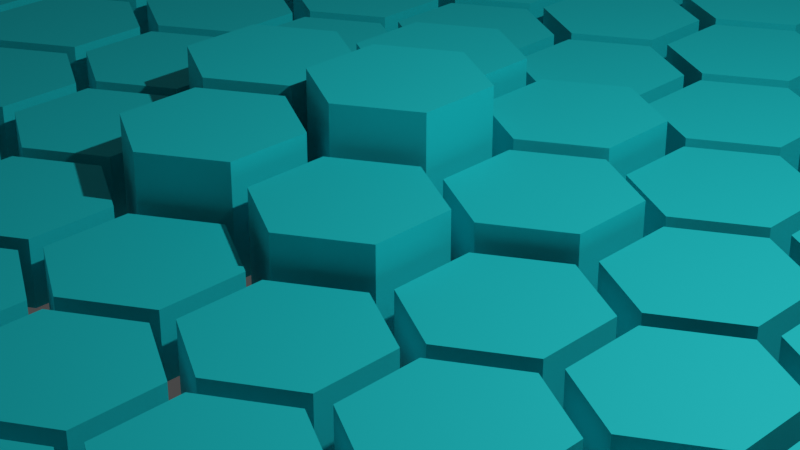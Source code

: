 # Source: NewTask.blend  (saved by Blender 3.0.42; exported with 4.5.12 LTS)
import bpy
from mathutils import Matrix  # noqa: F401  (used for matrix-valued properties, if any)

bpy.ops.wm.read_factory_settings(use_empty=True)
scene = bpy.context.scene
scene.name = 'Scene'

# ---- collections
col_collection = bpy.data.collections.new('Collection'); scene.collection.children.link(col_collection)

# ---- materials (node trees are filled in below, after node groups)
mat_material_003 = bpy.data.materials.new('Material.003')
mat_material_003.use_transparent_shadow = False

# ---- node groups
ng_auto_smooth = bpy.data.node_groups.new('Auto Smooth', 'GeometryNodeTree')
_s = ng_auto_smooth.interface.new_socket(name='Geometry', in_out='OUTPUT', socket_type='NodeSocketGeometry')
_s = ng_auto_smooth.interface.new_socket(name='Geometry', in_out='INPUT', socket_type='NodeSocketGeometry')
_s = ng_auto_smooth.interface.new_socket(name='Angle', in_out='INPUT', socket_type='NodeSocketFloat')
_s.subtype = 'ANGLE'
_s.min_value = 0.0
_s.max_value = 3.142
ng_auto_smooth.is_modifier = True
_N = ng_auto_smooth.nodes; _L = ng_auto_smooth.links
n0 = _N.new('NodeGroupOutput'); n0.name = 'Group Output'; n0.location = (480, -100)
n1 = _N.new('NodeGroupInput'); n1.name = 'Group Input'; n1.location = (-420, -300)
n2 = _N.new('NodeGroupInput'); n2.name = 'Group Input.001'; n2.location = (-60, -100)
n3 = _N.new('GeometryNodeSetShadeSmooth'); n3.name = 'Set Shade Smooth'; n3.location = (120, -100)
n3.domain = 'EDGE'
n4 = _N.new('GeometryNodeSetShadeSmooth'); n4.name = 'Set Shade Smooth.001'; n4.location = (300, -100)
n5 = _N.new('GeometryNodeInputMeshEdgeAngle'); n5.name = 'Edge Angle'; n5.location = (-420, -220)
n6 = _N.new('GeometryNodeInputEdgeSmooth'); n6.name = 'Is Edge Smooth'; n6.location = (-60, -160)
n7 = _N.new('GeometryNodeInputShadeSmooth'); n7.name = 'Is Face Smooth'; n7.location = (-240, -340)
n8 = _N.new('FunctionNodeBooleanMath'); n8.name = 'Boolean Math'; n8.location = (-60, -220)
n9 = _N.new('FunctionNodeCompare'); n9.name = 'Compare'; n9.location = (-240, -180)
n9.operation = 'LESS_EQUAL'
_L.new(n5.outputs[0], n9.inputs[0])
_L.new(n4.outputs[0], n0.inputs[0])
_L.new(n1.outputs[1], n9.inputs[1])
_L.new(n9.outputs[0], n8.inputs[0])
_L.new(n7.outputs[0], n8.inputs[1])
_L.new(n2.outputs[0], n3.inputs[0])
_L.new(n6.outputs[0], n3.inputs[1])
_L.new(n3.outputs[0], n4.inputs[0])
_L.new(n8.outputs[0], n3.inputs[2])
n0.is_active_output = True

# ---- material node trees
mat_material_003.use_nodes = True; mat_material_003.node_tree.nodes.clear()
_N = mat_material_003.node_tree.nodes; _L = mat_material_003.node_tree.links
n0 = _N.new('ShaderNodeBsdfPrincipled'); n0.name = 'Principled BSDF'; n0.location = (10, 300)
n0.distribution = 'GGX'
n0.subsurface_method = 'RANDOM_WALK_SKIN'
n0.inputs[0].default_value = (0.007689, 0.7326, 0.8, 1.0)
n0.inputs[1].default_value = 0.5362
n0.inputs[2].default_value = 0.7319
n0.inputs[3].default_value = 1.45
n0.inputs[12].default_value = 0.2899
n0.inputs[13].default_value = 0.5725
n0.inputs[27].default_value = (0.0, 0.0, 0.0, 1.0)
n0.inputs[28].default_value = 1.0
n1 = _N.new('ShaderNodeOutputMaterial'); n1.name = 'Material Output'; n1.location = (300, 300)
_L.new(n0.outputs[0], n1.inputs[0])
n1.is_active_output = True

# ---- world
world_world = bpy.data.worlds.new('World'); scene.world = world_world
world_world.use_nodes = True; world_world.node_tree.nodes.clear()
_N = world_world.node_tree.nodes; _L = world_world.node_tree.links
n0 = _N.new('ShaderNodeOutputWorld'); n0.name = 'World Output'; n0.location = (300, 300)
n1 = _N.new('ShaderNodeBackground'); n1.name = 'Background'; n1.location = (10, 300)
n1.inputs[0].default_value = (0.05088, 0.05088, 0.05088, 1.0)
_L.new(n1.outputs[0], n0.inputs[0])
n0.is_active_output = True
world_world.color = (0.05088, 0.05088, 0.05088)
world_world.use_sun_shadow = False
world_world.sun_shadow_jitter_overblur = 0.0

# ---- cameras
cam_camera = bpy.data.cameras.new('Camera')
cam_camera.clip_end = 100.0
cam_camera.lens = 76.39
cam_camera.ortho_scale = 7.314

# ---- lights
light_light = bpy.data.lights.new('Light', 'POINT')
light_light.transmission_factor = 0.0
light_light.energy = 1000.0
light_light.shadow_soft_size = 0.1
light_light.shadow_maximum_resolution = 0.006
light_light.use_absolute_resolution = True

# ---- meshes
me_hex_grid_006 = bpy.data.meshes.new('Hex.Grid.006')
me_hex_grid_006.from_pydata([(-4.873, 0.3986, 0.0), (-5.393, 0.06606, 0.0), (-5.365, -0.5508, 0.0), (-4.817, -0.8352, 0.0), (-4.297, -0.5027, 0.0), (-4.324, 0.1142, 0.0), (-4.314, 1.475, 0.0), (-4.835, 1.142, 0.0), (-4.807, 0.5254, 0.0), (-4.259, 0.241, 0.0), (-3.738, 0.5736, 0.0), (-3.766, 1.19, 0.0), (-3.756, 2.551, 0.0), (-4.276, 2.219, 0.0), (-4.248, 1.602, 0.0), (-3.7, 1.317, 0.0), (-3.18, 1.65, 0.0), (-3.208, 2.267, 0.0), (-3.198, 3.627, 0.0), (-3.718, 3.295, 0.0), (-3.69, 2.678, 0.0), (-3.142, 2.393, 0.0), (-2.622, 2.726, 0.0), (-2.649, 3.343, 0.0), (-2.639, 4.703, 0.0), (-3.16, 4.371, 0.0), (-3.132, 3.754, 0.0), (-2.584, 3.47, 0.0), (-2.063, 3.802, 0.0), (-2.091, 4.419, 0.0), (-4.22, -0.6231, 0.0), (-4.74, -0.9556, 0.0), (-4.712, -1.572, 0.0), (-4.164, -1.857, 0.0), (-3.644, -1.524, 0.0), (-3.672, -0.9074, 0.0), (-3.661, 0.4531, 0.0), (-4.182, 0.1206, 0.0), (-4.154, -0.4962, 0.0), (-3.606, -0.7806, 0.0), (-3.085, -0.4481, 0.0), (-3.113, 0.1688, 0.0), (-3.103, 1.529, 0.0), (-3.623, 1.197, 0.0), (-3.596, 0.58, 0.0), (-3.047, 0.2956, 0.0), (-2.527, 0.6281, 0.0), (-2.555, 1.245, 0.0), (-2.545, 2.606, 0.0), (-3.065, 2.273, 0.0), (-3.037, 1.656, 0.0), (-2.489, 1.372, 0.0), (-1.969, 1.704, 0.0), (-1.997, 2.321, 0.0), (-1.986, 3.682, 0.0), (-2.507, 3.349, 0.0), (-2.479, 2.732, 0.0), (-1.931, 2.448, 0.0), (-1.41, 2.781, 0.0), (-1.438, 3.397, 0.0), (-1.428, 4.758, 0.0), (-1.948, 4.426, 0.0), (-1.921, 3.809, 0.0), (-1.372, 3.524, 0.0), (-0.8521, 3.857, 0.0), (-0.8799, 4.474, 0.0), (-3.567, -1.645, 0.0), (-4.087, -1.977, 0.0), (-4.059, -2.594, 0.0), (-3.511, -2.878, 0.0), (-2.991, -2.546, 0.0), (-3.019, -1.929, 0.0), (-3.009, -0.5685, 0.0), (-3.529, -0.901, 0.0), (-3.501, -1.518, 0.0), (-2.953, -1.802, 0.0), (-2.433, -1.47, 0.0), (-2.46, -0.8529, 0.0), (-2.45, 0.5077, 0.0), (-2.971, 0.1752, 0.0), (-2.943, -0.4417, 0.0), (-2.395, -0.726, 0.0), (-1.874, -0.3935, 0.0), (-1.902, 0.2234, 0.0), (-1.892, 1.584, 0.0), (-2.412, 1.251, 0.0), (-2.384, 0.6346, 0.0), (-1.836, 0.3502, 0.0), (-1.316, 0.6827, 0.0), (-1.344, 1.3, 0.0), (-1.334, 2.66, 0.0), (-1.854, 2.328, 0.0), (-1.826, 1.711, 0.0), (-1.278, 1.426, 0.0), (-0.7576, 1.759, 0.0), (-0.7854, 2.376, 0.0), (-0.7752, 3.736, 0.0), (-1.296, 3.404, 0.0), (-1.268, 2.787, 0.0), (-0.7196, 2.503, 0.0), (-0.1993, 2.835, 0.0), (-0.2271, 3.452, 0.0), (-0.2169, 4.813, 0.0), (-0.7372, 4.48, 0.0), (-0.7094, 3.863, 0.0), (-0.1613, 3.579, 0.0), (0.3591, 3.911, 0.0), (0.3313, 4.528, 0.0), (-2.914, -2.666, 0.0), (-3.434, -2.999, 0.0), (-3.407, -3.616, 0.0), (-2.858, -3.9, 0.0), (-2.338, -3.568, 0.0), (-2.366, -2.951, 0.0), (-2.356, -1.59, 0.0), (-2.876, -1.923, 0.0), (-2.848, -2.54, 0.0), (-2.3, -2.824, 0.0), (-1.78, -2.491, 0.0), (-1.808, -1.875, 0.0), (-1.797, -0.5139, 0.0), (-2.318, -0.8464, 0.0), (-2.29, -1.463, 0.0), (-1.742, -1.748, 0.0), (-1.221, -1.415, 0.0), (-1.249, -0.7983, 0.0), (-1.239, 0.5623, 0.0), (-1.759, 0.2298, 0.0), (-1.732, -0.3871, 0.0), (-1.183, -0.6715, 0.0), (-0.6631, -0.3389, 0.0), (-0.6909, 0.2779, 0.0), (-0.6807, 1.639, 0.0), (-1.201, 1.306, 0.0), (-1.173, 0.6891, 0.0), (-0.6251, 0.4048, 0.0), (-0.1047, 0.7373, 0.0), (-0.1325, 1.354, 0.0), (-0.1223, 2.715, 0.0), (-0.6427, 2.382, 0.0), (-0.6149, 1.765, 0.0), (-0.06673, 1.481, 0.0), (0.4536, 1.814, 0.0), (0.4258, 2.43, 0.0), (0.436, 3.791, 0.0), (-0.08432, 3.458, 0.0), (-0.05652, 2.842, 0.0), (0.4916, 2.557, 0.0), (1.012, 2.89, 0.0), (0.9841, 3.507, 0.0), (0.9944, 4.867, 0.0), (0.474, 4.535, 0.0), (0.5018, 3.918, 0.0), (1.05, 3.633, 0.0), (1.57, 3.966, 0.0), (1.542, 4.583, 0.0), (-2.261, -3.688, 0.0), (-2.781, -4.021, 0.0), (-2.754, -4.637, 0.0), (-2.206, -4.922, 0.0), (-1.685, -4.589, 0.0), (-1.713, -3.972, 0.0), (-1.703, -2.612, 0.0), (-2.223, -2.944, 0.0), (-2.195, -3.561, 0.0), (-1.647, -3.846, 0.0), (-1.127, -3.513, 0.0), (-1.155, -2.896, 0.0), (-1.144, -1.536, 0.0), (-1.665, -1.868, 0.0), (-1.637, -2.485, 0.0), (-1.089, -2.769, 0.0), (-0.5686, -2.437, 0.0), (-0.5963, -1.82, 0.0), (-0.5861, -0.4594, 0.0), (-1.106, -0.7919, 0.0), (-1.079, -1.409, 0.0), (-0.5305, -1.693, 0.0), (-0.01021, -1.361, 0.0), (-0.03801, -0.7437, 0.0), (-0.0278, 0.6169, 0.0), (-0.5481, 0.2844, 0.0), (-0.5203, -0.3325, 0.0), (0.0278, -0.6169, 0.0), (0.5481, -0.2844, 0.0), (0.5203, 0.3325, 0.0), (0.5305, 1.693, 0.0), (0.01021, 1.361, 0.0), (0.03801, 0.7437, 0.0), (0.5861, 0.4594, 0.0), (1.106, 0.7919, 0.0), (1.079, 1.409, 0.0), (1.089, 2.769, 0.0), (0.5686, 2.437, 0.0), (0.5963, 1.82, 0.0), (1.144, 1.536, 0.0), (1.665, 1.868, 0.0), (1.637, 2.485, 0.0), (1.647, 3.846, 0.0), (1.127, 3.513, 0.0), (1.155, 2.896, 0.0), (1.703, 2.612, 0.0), (2.223, 2.944, 0.0), (2.195, 3.561, 0.0), (2.206, 4.922, 0.0), (1.685, 4.589, 0.0), (1.713, 3.972, 0.0), (2.261, 3.688, 0.0), (2.781, 4.021, 0.0), (2.754, 4.637, 0.0), (-1.05, -3.633, 0.0), (-1.57, -3.966, 0.0), (-1.542, -4.583, 0.0), (-0.9944, -4.867, 0.0), (-0.474, -4.535, 0.0), (-0.5018, -3.918, 0.0), (-0.4916, -2.557, 0.0), (-1.012, -2.89, 0.0), (-0.9841, -3.507, 0.0), (-0.436, -3.791, 0.0), (0.08432, -3.458, 0.0), (0.05652, -2.842, 0.0), (0.06673, -1.481, 0.0), (-0.4536, -1.814, 0.0), (-0.4258, -2.43, 0.0), (0.1223, -2.715, 0.0), (0.6427, -2.382, 0.0), (0.6149, -1.765, 0.0), (0.6251, -0.4048, 0.0), (0.1047, -0.7373, 0.0), (0.1325, -1.354, 0.0), (0.6807, -1.639, 0.0), (1.201, -1.306, 0.0), (1.173, -0.6891, 0.0), (1.183, 0.6715, 0.0), (0.6631, 0.3389, 0.0), (0.6909, -0.2779, 0.0), (1.239, -0.5623, 0.0), (1.759, -0.2298, 0.0), (1.732, 0.3871, 0.0), (1.742, 1.748, 0.0), (1.221, 1.415, 0.0), (1.249, 0.7983, 0.0), (1.797, 0.5139, 0.0), (2.318, 0.8464, 0.0), (2.29, 1.463, 0.0), (2.3, 2.824, 0.0), (1.78, 2.491, 0.0), (1.808, 1.875, 0.0), (2.356, 1.59, 0.0), (2.876, 1.923, 0.0), (2.848, 2.54, 0.0), (2.858, 3.9, 0.0), (2.338, 3.568, 0.0), (2.366, 2.951, 0.0), (2.914, 2.666, 0.0), (3.434, 2.999, 0.0), (3.407, 3.616, 0.0), (0.1613, -3.579, 0.0), (-0.3591, -3.911, 0.0), (-0.3313, -4.528, 0.0), (0.2169, -4.813, 0.0), (0.7372, -4.48, 0.0), (0.7094, -3.863, 0.0), (0.7196, -2.503, 0.0), (0.1993, -2.835, 0.0), (0.2271, -3.452, 0.0), (0.7752, -3.736, 0.0), (1.296, -3.404, 0.0), (1.268, -2.787, 0.0), (1.278, -1.426, 0.0), (0.7576, -1.759, 0.0), (0.7854, -2.376, 0.0), (1.334, -2.66, 0.0), (1.854, -2.328, 0.0), (1.826, -1.711, 0.0), (1.836, -0.3502, 0.0), (1.316, -0.6827, 0.0), (1.344, -1.3, 0.0), (1.892, -1.584, 0.0), (2.412, -1.251, 0.0), (2.384, -0.6346, 0.0), (2.395, 0.726, 0.0), (1.874, 0.3935, 0.0), (1.902, -0.2234, 0.0), (2.45, -0.5077, 0.0), (2.971, -0.1752, 0.0), (2.943, 0.4417, 0.0), (2.953, 1.802, 0.0), (2.433, 1.47, 0.0), (2.46, 0.8529, 0.0), (3.009, 0.5685, 0.0), (3.529, 0.901, 0.0), (3.501, 1.518, 0.0), (3.511, 2.878, 0.0), (2.991, 2.546, 0.0), (3.019, 1.929, 0.0), (3.567, 1.645, 0.0), (4.087, 1.977, 0.0), (4.059, 2.594, 0.0), (1.372, -3.524, 0.0), (0.8521, -3.857, 0.0), (0.8799, -4.474, 0.0), (1.428, -4.758, 0.0), (1.948, -4.426, 0.0), (1.921, -3.809, 0.0), (1.931, -2.448, 0.0), (1.41, -2.781, 0.0), (1.438, -3.397, 0.0), (1.986, -3.682, 0.0), (2.507, -3.349, 0.0), (2.479, -2.732, 0.0), (2.489, -1.372, 0.0), (1.969, -1.704, 0.0), (1.997, -2.321, 0.0), (2.545, -2.606, 0.0), (3.065, -2.273, 0.0), (3.037, -1.656, 0.0), (3.047, -0.2956, 0.0), (2.527, -0.6281, 0.0), (2.555, -1.245, 0.0), (3.103, -1.529, 0.0), (3.623, -1.197, 0.0), (3.596, -0.58, 0.0), (3.606, 0.7806, 0.0), (3.085, 0.4481, 0.0), (3.113, -0.1688, 0.0), (3.661, -0.4531, 0.0), (4.182, -0.1206, 0.0), (4.154, 0.4962, 0.0), (4.164, 1.857, 0.0), (3.644, 1.524, 0.0), (3.672, 0.9074, 0.0), (4.22, 0.6231, 0.0), (4.74, 0.9556, 0.0), (4.712, 1.572, 0.0), (2.584, -3.47, 0.0), (2.063, -3.802, 0.0), (2.091, -4.419, 0.0), (2.639, -4.703, 0.0), (3.16, -4.371, 0.0), (3.132, -3.754, 0.0), (3.142, -2.393, 0.0), (2.622, -2.726, 0.0), (2.649, -3.343, 0.0), (3.198, -3.627, 0.0), (3.718, -3.295, 0.0), (3.69, -2.678, 0.0), (3.7, -1.317, 0.0), (3.18, -1.65, 0.0), (3.208, -2.267, 0.0), (3.756, -2.551, 0.0), (4.276, -2.219, 0.0), (4.248, -1.602, 0.0), (4.259, -0.241, 0.0), (3.738, -0.5736, 0.0), (3.766, -1.19, 0.0), (4.314, -1.475, 0.0), (4.835, -1.142, 0.0), (4.807, -0.5254, 0.0), (4.817, 0.8352, 0.0), (4.297, 0.5027, 0.0), (4.324, -0.1142, 0.0), (4.873, -0.3986, 0.0), (5.393, -0.06606, 0.0), (5.365, 0.5508, 0.0), (-4.873, 0.3986, 0.4616), (-5.393, 0.06606, 0.4616), (-5.365, -0.5508, 0.4616), (-4.817, -0.8352, 0.4616), (-4.297, -0.5027, 0.4616), (-4.324, 0.1142, 0.4616), (-4.314, 1.475, 0.4617), (-4.835, 1.142, 0.4617), (-4.807, 0.5254, 0.4617), (-4.259, 0.241, 0.4617), (-3.738, 0.5736, 0.4617), (-3.766, 1.19, 0.4617), (-3.756, 2.551, 0.4617), (-4.276, 2.219, 0.4617), (-4.248, 1.602, 0.4617), (-3.7, 1.317, 0.4617), (-3.18, 1.65, 0.4617), (-3.208, 2.267, 0.4617), (-3.198, 3.627, 0.4618), (-3.718, 3.295, 0.4618), (-3.69, 2.678, 0.4618), (-3.142, 2.393, 0.4618), (-2.622, 2.726, 0.4618), (-2.649, 3.343, 0.4618), (-2.639, 4.703, 0.4618), (-3.16, 4.371, 0.4618), (-3.132, 3.754, 0.4618), (-2.584, 3.47, 0.4618), (-2.063, 3.802, 0.4618), (-2.091, 4.419, 0.4618), (-4.22, -0.6231, 0.4616), (-4.74, -0.9556, 0.4616), (-4.712, -1.572, 0.4616), (-4.164, -1.857, 0.4616), (-3.644, -1.524, 0.4616), (-3.672, -0.9074, 0.4616), (-3.661, 0.4531, 0.4617), (-4.182, 0.1206, 0.4617), (-4.154, -0.4962, 0.4617), (-3.606, -0.7806, 0.4617), (-3.085, -0.4481, 0.4617), (-3.113, 0.1688, 0.4617), (-3.103, 1.529, 0.4618), (-3.623, 1.197, 0.4618), (-3.596, 0.58, 0.4618), (-3.047, 0.2956, 0.4618), (-2.527, 0.6281, 0.4618), (-2.555, 1.245, 0.4618), (-2.545, 2.606, 0.4618), (-3.065, 2.273, 0.4618), (-3.037, 1.656, 0.4618), (-2.489, 1.372, 0.4618), (-1.969, 1.704, 0.4618), (-1.997, 2.321, 0.4618), (-1.986, 3.682, 0.4619), (-2.507, 3.349, 0.4619), (-2.479, 2.732, 0.4619), (-1.931, 2.448, 0.4619), (-1.41, 2.781, 0.4619), (-1.438, 3.397, 0.4619), (-1.428, 4.758, 0.4619), (-1.948, 4.426, 0.4619), (-1.921, 3.809, 0.4619), (-1.372, 3.524, 0.4619), (-0.8521, 3.857, 0.4619), (-0.8799, 4.474, 0.4619), (-3.567, -1.645, 0.4615), (-4.087, -1.977, 0.4615), (-4.059, -2.594, 0.4615), (-3.511, -2.878, 0.4615), (-2.991, -2.546, 0.4615), (-3.019, -1.929, 0.4615), (-3.009, -0.5685, 0.4616), (-3.529, -0.901, 0.4616), (-3.501, -1.518, 0.4616), (-2.953, -1.802, 0.4616), (-2.433, -1.47, 0.4616), (-2.46, -0.8529, 0.4616), (-2.45, 0.5077, 0.4617), (-2.971, 0.1752, 0.4617), (-2.943, -0.4417, 0.4617), (-2.395, -0.726, 0.4617), (-1.874, -0.3935, 0.4617), (-1.902, 0.2234, 0.4617), (-1.892, 1.584, 0.4619), (-2.412, 1.251, 0.4619), (-2.384, 0.6346, 0.4619), (-1.836, 0.3502, 0.4619), (-1.316, 0.6827, 0.4619), (-1.344, 1.3, 0.4619), (-1.334, 2.66, 0.4619), (-1.854, 2.328, 0.4619), (-1.826, 1.711, 0.4619), (-1.278, 1.426, 0.4619), (-0.7576, 1.759, 0.4619), (-0.7854, 2.376, 0.4619), (-0.7752, 3.736, 0.462), (-1.296, 3.404, 0.462), (-1.268, 2.787, 0.462), (-0.7196, 2.503, 0.462), (-0.1993, 2.835, 0.462), (-0.2271, 3.452, 0.462), (-0.2169, 4.813, 0.4619), (-0.7372, 4.48, 0.4619), (-0.7094, 3.863, 0.4619), (-0.1613, 3.579, 0.4619), (0.3591, 3.911, 0.4619), (0.3313, 4.528, 0.4619), (-2.914, -2.666, 0.4613), (-3.434, -2.999, 0.4613), (-3.407, -3.616, 0.4613), (-2.858, -3.9, 0.4613), (-2.338, -3.568, 0.4613), (-2.366, -2.951, 0.4613), (-2.356, -1.59, 0.4615), (-2.876, -1.923, 0.4615), (-2.848, -2.54, 0.4615), (-2.3, -2.824, 0.4615), (-1.78, -2.491, 0.4615), (-1.808, -1.875, 0.4615), (-1.797, -0.5139, 0.4617), (-2.318, -0.8464, 0.4617), (-2.29, -1.463, 0.4617), (-1.742, -1.748, 0.4617), (-1.221, -1.415, 0.4617), (-1.249, -0.7983, 0.4617), (-1.239, 0.5623, 0.8215), (-1.759, 0.2298, 0.8215), (-1.732, -0.3871, 0.8215), (-1.183, -0.6715, 0.8215), (-0.6631, -0.3389, 0.8215), (-0.6909, 0.2779, 0.8215), (-0.6807, 1.639, 0.7193), (-1.201, 1.306, 0.7193), (-1.173, 0.6891, 0.7193), (-0.6251, 0.4048, 0.7193), (-0.1047, 0.7373, 0.7193), (-0.1325, 1.354, 0.7193), (-0.1223, 2.715, 0.462), (-0.6427, 2.382, 0.462), (-0.6149, 1.765, 0.462), (-0.06673, 1.481, 0.462), (0.4536, 1.814, 0.462), (0.4258, 2.43, 0.462), (0.436, 3.791, 0.462), (-0.08432, 3.458, 0.462), (-0.05652, 2.842, 0.462), (0.4916, 2.557, 0.462), (1.012, 2.89, 0.462), (0.9841, 3.507, 0.462), (0.9944, 4.867, 0.4619), (0.474, 4.535, 0.4619), (0.5018, 3.918, 0.4619), (1.05, 3.633, 0.4619), (1.57, 3.966, 0.4619), (1.542, 4.583, 0.4619), (-2.261, -3.688, 0.4612), (-2.781, -4.021, 0.4612), (-2.754, -4.637, 0.4612), (-2.206, -4.922, 0.4612), (-1.685, -4.589, 0.4612), (-1.713, -3.972, 0.4612), (-1.703, -2.612, 0.4613), (-2.223, -2.944, 0.4613), (-2.195, -3.561, 0.4613), (-1.647, -3.846, 0.4613), (-1.127, -3.513, 0.4613), (-1.155, -2.896, 0.4613), (-1.144, -1.536, 0.4615), (-1.665, -1.868, 0.4615), (-1.637, -2.485, 0.4615), (-1.089, -2.769, 0.4615), (-0.5686, -2.437, 0.4615), (-0.5963, -1.82, 0.4615), (-0.5861, -0.4594, 0.806), (-1.106, -0.7919, 0.806), (-1.079, -1.409, 0.806), (-0.5305, -1.693, 0.806), (-0.01021, -1.361, 0.806), (-0.03801, -0.7437, 0.806), (-0.0278, 0.6169, 0.9837), (-0.5481, 0.2844, 0.9837), (-0.5203, -0.3325, 0.9837), (0.0278, -0.6169, 0.9837), (0.5481, -0.2844, 0.9837), (0.5203, 0.3325, 0.9837), (0.5305, 1.693, 0.6015), (0.01021, 1.361, 0.6015), (0.03801, 0.7437, 0.6015), (0.5861, 0.4594, 0.6015), (1.106, 0.7919, 0.6015), (1.079, 1.409, 0.6015), (1.089, 2.769, 0.462), (0.5686, 2.437, 0.462), (0.5963, 1.82, 0.462), (1.144, 1.536, 0.462), (1.665, 1.868, 0.462), (1.637, 2.485, 0.462), (1.647, 3.846, 0.462), (1.127, 3.513, 0.462), (1.155, 2.896, 0.462), (1.703, 2.612, 0.462), (2.223, 2.944, 0.462), (2.195, 3.561, 0.462), (2.206, 4.922, 0.4619), (1.685, 4.589, 0.4619), (1.713, 3.972, 0.4619), (2.261, 3.688, 0.4619), (2.781, 4.021, 0.4619), (2.754, 4.637, 0.4619), (-1.05, -3.633, 0.4612), (-1.57, -3.966, 0.4612), (-1.542, -4.583, 0.4612), (-0.9944, -4.867, 0.4612), (-0.474, -4.535, 0.4612), (-0.5018, -3.918, 0.4612), (-0.4916, -2.557, 0.4613), (-1.012, -2.89, 0.4613), (-0.9841, -3.507, 0.4613), (-0.436, -3.791, 0.4613), (0.08432, -3.458, 0.4613), (0.05652, -2.842, 0.4613), (0.06673, -1.481, 0.4616), (-0.4536, -1.814, 0.4616), (-0.4258, -2.43, 0.4616), (0.1223, -2.715, 0.4616), (0.6427, -2.382, 0.4616), (0.6149, -1.765, 0.4616), (0.6251, -0.4048, 0.6882), (0.1047, -0.7373, 0.6882), (0.1325, -1.354, 0.6882), (0.6807, -1.639, 0.6882), (1.201, -1.306, 0.6882), (1.173, -0.6891, 0.6882), (1.183, 0.6715, 0.586), (0.6631, 0.3389, 0.586), (0.6909, -0.2779, 0.586), (1.239, -0.5623, 0.586), (1.759, -0.2298, 0.586), (1.732, 0.3871, 0.586), (1.742, 1.748, 0.462), (1.221, 1.415, 0.462), (1.249, 0.7983, 0.462), (1.797, 0.5139, 0.462), (2.318, 0.8464, 0.462), (2.29, 1.463, 0.462), (2.3, 2.824, 0.462), (1.78, 2.491, 0.462), (1.808, 1.875, 0.462), (2.356, 1.59, 0.462), (2.876, 1.923, 0.462), (2.848, 2.54, 0.462), (2.858, 3.9, 0.462), (2.338, 3.568, 0.462), (2.366, 2.951, 0.462), (2.914, 2.666, 0.462), (3.434, 2.999, 0.462), (3.407, 3.616, 0.462), (0.1613, -3.579, 0.4612), (-0.3591, -3.911, 0.4612), (-0.3313, -4.528, 0.4612), (0.2169, -4.813, 0.4612), (0.7372, -4.48, 0.4612), (0.7094, -3.863, 0.4612), (0.7196, -2.503, 0.4614), (0.1993, -2.835, 0.4614), (0.2271, -3.452, 0.4614), (0.7752, -3.736, 0.4614), (1.296, -3.404, 0.4614), (1.268, -2.787, 0.4614), (1.278, -1.426, 0.4616), (0.7576, -1.759, 0.4616), (0.7854, -2.376, 0.4616), (1.334, -2.66, 0.4616), (1.854, -2.328, 0.4616), (1.826, -1.711, 0.4616), (1.836, -0.3502, 0.4618), (1.316, -0.6827, 0.4618), (1.344, -1.3, 0.4618), (1.892, -1.584, 0.4618), (2.412, -1.251, 0.4618), (2.384, -0.6346, 0.4618), (2.395, 0.726, 0.4619), (1.874, 0.3935, 0.4619), (1.902, -0.2234, 0.4619), (2.45, -0.5077, 0.4619), (2.971, -0.1752, 0.4619), (2.943, 0.4417, 0.4619), (2.953, 1.802, 0.462), (2.433, 1.47, 0.462), (2.46, 0.8529, 0.462), (3.009, 0.5685, 0.462), (3.529, 0.901, 0.462), (3.501, 1.518, 0.462), (3.511, 2.878, 0.462), (2.991, 2.546, 0.462), (3.019, 1.929, 0.462), (3.567, 1.645, 0.462), (4.087, 1.977, 0.462), (4.059, 2.594, 0.462), (1.372, -3.524, 0.4613), (0.8521, -3.857, 0.4613), (0.8799, -4.474, 0.4613), (1.428, -4.758, 0.4613), (1.948, -4.426, 0.4613), (1.921, -3.809, 0.4613), (1.931, -2.448, 0.4614), (1.41, -2.781, 0.4614), (1.438, -3.397, 0.4614), (1.986, -3.682, 0.4614), (2.507, -3.349, 0.4614), (2.479, -2.732, 0.4614), (2.489, -1.372, 0.4616), (1.969, -1.704, 0.4616), (1.997, -2.321, 0.4616), (2.545, -2.606, 0.4616), (3.065, -2.273, 0.4616), (3.037, -1.656, 0.4616), (3.047, -0.2956, 0.4618), (2.527, -0.6281, 0.4618), (2.555, -1.245, 0.4618), (3.103, -1.529, 0.4618), (3.623, -1.197, 0.4618), (3.596, -0.58, 0.4618), (3.606, 0.7806, 0.4619), (3.085, 0.4481, 0.4619), (3.113, -0.1688, 0.4619), (3.661, -0.4531, 0.4619), (4.182, -0.1206, 0.4619), (4.154, 0.4962, 0.4619), (4.164, 1.857, 0.4619), (3.644, 1.524, 0.4619), (3.672, 0.9074, 0.4619), (4.22, 0.6231, 0.4619), (4.74, 0.9556, 0.4619), (4.712, 1.572, 0.4619), (2.584, -3.47, 0.4613), (2.063, -3.802, 0.4613), (2.091, -4.419, 0.4613), (2.639, -4.703, 0.4613), (3.16, -4.371, 0.4613), (3.132, -3.754, 0.4613), (3.142, -2.393, 0.4614), (2.622, -2.726, 0.4614), (2.649, -3.343, 0.4614), (3.198, -3.627, 0.4614), (3.718, -3.295, 0.4614), (3.69, -2.678, 0.4614), (3.7, -1.317, 0.4616), (3.18, -1.65, 0.4616), (3.208, -2.267, 0.4616), (3.756, -2.551, 0.4616), (4.276, -2.219, 0.4616), (4.248, -1.602, 0.4616), (4.259, -0.241, 0.4618), (3.738, -0.5736, 0.4618), (3.766, -1.19, 0.4618), (4.314, -1.475, 0.4618), (4.835, -1.142, 0.4618), (4.807, -0.5254, 0.4618), (4.817, 0.8352, 0.4618), (4.297, 0.5027, 0.4618), (4.324, -0.1142, 0.4618), (4.873, -0.3986, 0.4618), (5.393, -0.06606, 0.4618), (5.365, 0.5508, 0.4618)], [], [(0, 5, 4, 3, 2, 1), (6, 11, 10, 9, 8, 7), (12, 17, 16, 15, 14, 13), (18, 23, 22, 21, 20, 19), (24, 29, 28, 27, 26, 25), (30, 35, 34, 33, 32, 31), (36, 41, 40, 39, 38, 37), (42, 47, 46, 45, 44, 43), (48, 53, 52, 51, 50, 49), (54, 59, 58, 57, 56, 55), (60, 65, 64, 63, 62, 61), (66, 71, 70, 69, 68, 67), (72, 77, 76, 75, 74, 73), (78, 83, 82, 81, 80, 79), (84, 89, 88, 87, 86, 85), (90, 95, 94, 93, 92, 91), (96, 101, 100, 99, 98, 97), (102, 107, 106, 105, 104, 103), (108, 113, 112, 111, 110, 109), (114, 119, 118, 117, 116, 115), (120, 125, 124, 123, 122, 121), (126, 131, 130, 129, 128, 127), (132, 137, 136, 135, 134, 133), (138, 143, 142, 141, 140, 139), (144, 149, 148, 147, 146, 145), (150, 155, 154, 153, 152, 151), (156, 161, 160, 159, 158, 157), (162, 167, 166, 165, 164, 163), (168, 173, 172, 171, 170, 169), (174, 179, 178, 177, 176, 175), (180, 185, 184, 183, 182, 181), (186, 191, 190, 189, 188, 187), (192, 197, 196, 195, 194, 193), (198, 203, 202, 201, 200, 199), (204, 209, 208, 207, 206, 205), (210, 215, 214, 213, 212, 211), (216, 221, 220, 219, 218, 217), (222, 227, 226, 225, 224, 223), (228, 233, 232, 231, 230, 229), (234, 239, 238, 237, 236, 235), (240, 245, 244, 243, 242, 241), (246, 251, 250, 249, 248, 247), (252, 257, 256, 255, 254, 253), (258, 263, 262, 261, 260, 259), (264, 269, 268, 267, 266, 265), (270, 275, 274, 273, 272, 271), (276, 281, 280, 279, 278, 277), (282, 287, 286, 285, 284, 283), (288, 293, 292, 291, 290, 289), (294, 299, 298, 297, 296, 295), (300, 305, 304, 303, 302, 301), (306, 311, 310, 309, 308, 307), (312, 317, 316, 315, 314, 313), (318, 323, 322, 321, 320, 319), (324, 329, 328, 327, 326, 325), (330, 335, 334, 333, 332, 331), (336, 341, 340, 339, 338, 337), (342, 347, 346, 345, 344, 343), (348, 353, 352, 351, 350, 349), (354, 359, 358, 357, 356, 355), (360, 365, 364, 363, 362, 361), (366, 367, 368, 369, 370, 371), (4, 5, 371, 370), (2, 3, 369, 368), (0, 1, 367, 366), (3, 4, 370, 369), (1, 2, 368, 367), (5, 0, 366, 371), (372, 373, 374, 375, 376, 377), (8, 9, 375, 374), (6, 7, 373, 372), (9, 10, 376, 375), (7, 8, 374, 373), (11, 6, 372, 377), (10, 11, 377, 376), (378, 379, 380, 381, 382, 383), (15, 16, 382, 381), (13, 14, 380, 379), (17, 12, 378, 383), (16, 17, 383, 382), (14, 15, 381, 380), (12, 13, 379, 378), (384, 385, 386, 387, 388, 389), (19, 20, 386, 385), (23, 18, 384, 389), (22, 23, 389, 388), (20, 21, 387, 386), (18, 19, 385, 384), (21, 22, 388, 387), (390, 391, 392, 393, 394, 395), (28, 29, 395, 394), (26, 27, 393, 392), (24, 25, 391, 390), (27, 28, 394, 393), (25, 26, 392, 391), (29, 24, 390, 395), (396, 397, 398, 399, 400, 401), (30, 31, 397, 396), (33, 34, 400, 399), (31, 32, 398, 397), (35, 30, 396, 401), (34, 35, 401, 400), (32, 33, 399, 398), (402, 403, 404, 405, 406, 407), (39, 40, 406, 405), (37, 38, 404, 403), (41, 36, 402, 407), (40, 41, 407, 406), (38, 39, 405, 404), (36, 37, 403, 402), (408, 409, 410, 411, 412, 413), (47, 42, 408, 413), (46, 47, 413, 412), (44, 45, 411, 410), (42, 43, 409, 408), (45, 46, 412, 411), (43, 44, 410, 409), (414, 415, 416, 417, 418, 419), (52, 53, 419, 418), (50, 51, 417, 416), (48, 49, 415, 414), (51, 52, 418, 417), (49, 50, 416, 415), (53, 48, 414, 419), (420, 421, 422, 423, 424, 425), (57, 58, 424, 423), (55, 56, 422, 421), (59, 54, 420, 425), (58, 59, 425, 424), (56, 57, 423, 422), (54, 55, 421, 420), (426, 427, 428, 429, 430, 431), (63, 64, 430, 429), (61, 62, 428, 427), (65, 60, 426, 431), (64, 65, 431, 430), (62, 63, 429, 428), (60, 61, 427, 426), (432, 433, 434, 435, 436, 437), (70, 71, 437, 436), (68, 69, 435, 434), (66, 67, 433, 432), (69, 70, 436, 435), (67, 68, 434, 433), (71, 66, 432, 437), (438, 439, 440, 441, 442, 443), (74, 75, 441, 440), (72, 73, 439, 438), (75, 76, 442, 441), (73, 74, 440, 439), (77, 72, 438, 443), (76, 77, 443, 442), (444, 445, 446, 447, 448, 449), (81, 82, 448, 447), (79, 80, 446, 445), (83, 78, 444, 449), (82, 83, 449, 448), (80, 81, 447, 446), (78, 79, 445, 444), (450, 451, 452, 453, 454, 455), (85, 86, 452, 451), (89, 84, 450, 455), (88, 89, 455, 454), (86, 87, 453, 452), (84, 85, 451, 450), (87, 88, 454, 453), (456, 457, 458, 459, 460, 461), (94, 95, 461, 460), (92, 93, 459, 458), (90, 91, 457, 456), (93, 94, 460, 459), (91, 92, 458, 457), (95, 90, 456, 461), (462, 463, 464, 465, 466, 467), (96, 97, 463, 462), (99, 100, 466, 465), (97, 98, 464, 463), (101, 96, 462, 467), (100, 101, 467, 466), (98, 99, 465, 464), (468, 469, 470, 471, 472, 473), (105, 106, 472, 471), (103, 104, 470, 469), (107, 102, 468, 473), (106, 107, 473, 472), (104, 105, 471, 470), (102, 103, 469, 468), (474, 475, 476, 477, 478, 479), (113, 108, 474, 479), (112, 113, 479, 478), (110, 111, 477, 476), (108, 109, 475, 474), (111, 112, 478, 477), (109, 110, 476, 475), (480, 481, 482, 483, 484, 485), (118, 119, 485, 484), (116, 117, 483, 482), (114, 115, 481, 480), (117, 118, 484, 483), (115, 116, 482, 481), (119, 114, 480, 485), (486, 487, 488, 489, 490, 491), (123, 124, 490, 489), (121, 122, 488, 487), (125, 120, 486, 491), (124, 125, 491, 490), (122, 123, 489, 488), (120, 121, 487, 486), (492, 493, 494, 495, 496, 497), (129, 130, 496, 495), (127, 128, 494, 493), (131, 126, 492, 497), (130, 131, 497, 496), (128, 129, 495, 494), (126, 127, 493, 492), (498, 499, 500, 501, 502, 503), (136, 137, 503, 502), (134, 135, 501, 500), (132, 133, 499, 498), (135, 136, 502, 501), (133, 134, 500, 499), (137, 132, 498, 503), (504, 505, 506, 507, 508, 509), (140, 141, 507, 506), (138, 139, 505, 504), (141, 142, 508, 507), (139, 140, 506, 505), (143, 138, 504, 509), (142, 143, 509, 508), (510, 511, 512, 513, 514, 515), (147, 148, 514, 513), (145, 146, 512, 511), (149, 144, 510, 515), (148, 149, 515, 514), (146, 147, 513, 512), (144, 145, 511, 510), (516, 517, 518, 519, 520, 521), (151, 152, 518, 517), (155, 150, 516, 521), (154, 155, 521, 520), (152, 153, 519, 518), (150, 151, 517, 516), (153, 154, 520, 519), (522, 523, 524, 525, 526, 527), (160, 161, 527, 526), (158, 159, 525, 524), (156, 157, 523, 522), (159, 160, 526, 525), (157, 158, 524, 523), (161, 156, 522, 527), (528, 529, 530, 531, 532, 533), (162, 163, 529, 528), (165, 166, 532, 531), (163, 164, 530, 529), (167, 162, 528, 533), (166, 167, 533, 532), (164, 165, 531, 530), (534, 535, 536, 537, 538, 539), (171, 172, 538, 537), (169, 170, 536, 535), (173, 168, 534, 539), (172, 173, 539, 538), (170, 171, 537, 536), (168, 169, 535, 534), (540, 541, 542, 543, 544, 545), (179, 174, 540, 545), (178, 179, 545, 544), (176, 177, 543, 542), (174, 175, 541, 540), (177, 178, 544, 543), (175, 176, 542, 541), (546, 547, 548, 549, 550, 551), (184, 185, 551, 550), (182, 183, 549, 548), (180, 181, 547, 546), (183, 184, 550, 549), (181, 182, 548, 547), (185, 180, 546, 551), (552, 553, 554, 555, 556, 557), (189, 190, 556, 555), (187, 188, 554, 553), (191, 186, 552, 557), (190, 191, 557, 556), (188, 189, 555, 554), (186, 187, 553, 552), (558, 559, 560, 561, 562, 563), (195, 196, 562, 561), (193, 194, 560, 559), (197, 192, 558, 563), (196, 197, 563, 562), (194, 195, 561, 560), (192, 193, 559, 558), (564, 565, 566, 567, 568, 569), (202, 203, 569, 568), (200, 201, 567, 566), (198, 199, 565, 564), (201, 202, 568, 567), (199, 200, 566, 565), (203, 198, 564, 569), (570, 571, 572, 573, 574, 575), (206, 207, 573, 572), (204, 205, 571, 570), (207, 208, 574, 573), (205, 206, 572, 571), (209, 204, 570, 575), (208, 209, 575, 574), (576, 577, 578, 579, 580, 581), (213, 214, 580, 579), (211, 212, 578, 577), (215, 210, 576, 581), (214, 215, 581, 580), (212, 213, 579, 578), (210, 211, 577, 576), (582, 583, 584, 585, 586, 587), (217, 218, 584, 583), (221, 216, 582, 587), (220, 221, 587, 586), (218, 219, 585, 584), (216, 217, 583, 582), (219, 220, 586, 585), (588, 589, 590, 591, 592, 593), (226, 227, 593, 592), (224, 225, 591, 590), (222, 223, 589, 588), (225, 226, 592, 591), (223, 224, 590, 589), (227, 222, 588, 593), (594, 595, 596, 597, 598, 599), (228, 229, 595, 594), (231, 232, 598, 597), (229, 230, 596, 595), (233, 228, 594, 599), (232, 233, 599, 598), (230, 231, 597, 596), (600, 601, 602, 603, 604, 605), (237, 238, 604, 603), (235, 236, 602, 601), (239, 234, 600, 605), (238, 239, 605, 604), (236, 237, 603, 602), (234, 235, 601, 600), (606, 607, 608, 609, 610, 611), (245, 240, 606, 611), (244, 245, 611, 610), (242, 243, 609, 608), (240, 241, 607, 606), (243, 244, 610, 609), (241, 242, 608, 607), (612, 613, 614, 615, 616, 617), (250, 251, 617, 616), (248, 249, 615, 614), (246, 247, 613, 612), (249, 250, 616, 615), (247, 248, 614, 613), (251, 246, 612, 617), (618, 619, 620, 621, 622, 623), (255, 256, 622, 621), (253, 254, 620, 619), (257, 252, 618, 623), (256, 257, 623, 622), (254, 255, 621, 620), (252, 253, 619, 618), (624, 625, 626, 627, 628, 629), (261, 262, 628, 627), (259, 260, 626, 625), (263, 258, 624, 629), (262, 263, 629, 628), (260, 261, 627, 626), (258, 259, 625, 624), (630, 631, 632, 633, 634, 635), (268, 269, 635, 634), (266, 267, 633, 632), (264, 265, 631, 630), (267, 268, 634, 633), (265, 266, 632, 631), (269, 264, 630, 635), (636, 637, 638, 639, 640, 641), (272, 273, 639, 638), (270, 271, 637, 636), (273, 274, 640, 639), (271, 272, 638, 637), (275, 270, 636, 641), (274, 275, 641, 640), (642, 643, 644, 645, 646, 647), (279, 280, 646, 645), (277, 278, 644, 643), (281, 276, 642, 647), (280, 281, 647, 646), (278, 279, 645, 644), (276, 277, 643, 642), (648, 649, 650, 651, 652, 653), (283, 284, 650, 649), (287, 282, 648, 653), (286, 287, 653, 652), (284, 285, 651, 650), (282, 283, 649, 648), (285, 286, 652, 651), (654, 655, 656, 657, 658, 659), (292, 293, 659, 658), (290, 291, 657, 656), (288, 289, 655, 654), (291, 292, 658, 657), (289, 290, 656, 655), (293, 288, 654, 659), (660, 661, 662, 663, 664, 665), (294, 295, 661, 660), (297, 298, 664, 663), (295, 296, 662, 661), (299, 294, 660, 665), (298, 299, 665, 664), (296, 297, 663, 662), (666, 667, 668, 669, 670, 671), (303, 304, 670, 669), (301, 302, 668, 667), (305, 300, 666, 671), (304, 305, 671, 670), (302, 303, 669, 668), (300, 301, 667, 666), (672, 673, 674, 675, 676, 677), (311, 306, 672, 677), (310, 311, 677, 676), (308, 309, 675, 674), (306, 307, 673, 672), (309, 310, 676, 675), (307, 308, 674, 673), (678, 679, 680, 681, 682, 683), (316, 317, 683, 682), (314, 315, 681, 680), (312, 313, 679, 678), (315, 316, 682, 681), (313, 314, 680, 679), (317, 312, 678, 683), (684, 685, 686, 687, 688, 689), (321, 322, 688, 687), (319, 320, 686, 685), (323, 318, 684, 689), (322, 323, 689, 688), (320, 321, 687, 686), (318, 319, 685, 684), (690, 691, 692, 693, 694, 695), (327, 328, 694, 693), (325, 326, 692, 691), (329, 324, 690, 695), (328, 329, 695, 694), (326, 327, 693, 692), (324, 325, 691, 690), (696, 697, 698, 699, 700, 701), (334, 335, 701, 700), (332, 333, 699, 698), (330, 331, 697, 696), (333, 334, 700, 699), (331, 332, 698, 697), (335, 330, 696, 701), (702, 703, 704, 705, 706, 707), (338, 339, 705, 704), (336, 337, 703, 702), (339, 340, 706, 705), (337, 338, 704, 703), (341, 336, 702, 707), (340, 341, 707, 706), (708, 709, 710, 711, 712, 713), (345, 346, 712, 711), (343, 344, 710, 709), (347, 342, 708, 713), (346, 347, 713, 712), (344, 345, 711, 710), (342, 343, 709, 708), (714, 715, 716, 717, 718, 719), (349, 350, 716, 715), (353, 348, 714, 719), (352, 353, 719, 718), (350, 351, 717, 716), (348, 349, 715, 714), (351, 352, 718, 717), (720, 721, 722, 723, 724, 725), (358, 359, 725, 724), (356, 357, 723, 722), (354, 355, 721, 720), (357, 358, 724, 723), (355, 356, 722, 721), (359, 354, 720, 725), (726, 727, 728, 729, 730, 731), (360, 361, 727, 726), (363, 364, 730, 729), (361, 362, 728, 727), (365, 360, 726, 731), (364, 365, 731, 730), (362, 363, 729, 728)])
_uv = me_hex_grid_006.uv_layers.new(name='UVMap')
_uv.uv.foreach_set('vector', [0.05556, 0.563, 0.1046, 0.5315, 0.1046, 0.4685, 0.05556, 0.437, 0.006548, 0.4685, 0.006548, 0.5315, 0.1111, 0.6702, 0.1601, 0.6386, 0.1601, 0.5756, 0.1111, 0.5441, 0.0621, 0.5756, 0.0621, 0.6386, 0.1667, 0.7773, 0.2157, 0.7458, 0.2157, 0.6828, 0.1667, 0.6513, 0.1177, 0.6828, 0.1177, 0.7458, 0.2222, 0.8844, 0.2712, 0.8529, 0.2712, 0.7899, 0.2222, 0.7584, 0.1732, 0.7899, 0.1732, 0.8529, 0.2778, 0.9916, 0.3268, 0.9601, 0.3268, 0.8971, 0.2778, 0.8656, 0.2288, 0.8971, 0.2288, 0.9601, 0.1111, 0.4559, 0.1601, 0.4244, 0.1601, 0.3614, 0.1111, 0.3298, 0.0621, 0.3614, 0.0621, 0.4244, 0.1667, 0.563, 0.2157, 0.5315, 0.2157, 0.4685, 0.1667, 0.437, 0.1177, 0.4685, 0.1177, 0.5315, 0.2222, 0.6702, 0.2712, 0.6386, 0.2712, 0.5756, 0.2222, 0.5441, 0.1732, 0.5756, 0.1732, 0.6386, 0.2778, 0.7773, 0.3268, 0.7458, 0.3268, 0.6828, 0.2778, 0.6513, 0.2288, 0.6828, 0.2288, 0.7458, 0.3333, 0.8844, 0.3823, 0.8529, 0.3823, 0.7899, 0.3333, 0.7584, 0.2843, 0.7899, 0.2843, 0.8529, 0.3889, 0.9916, 0.4379, 0.9601, 0.4379, 0.8971, 0.3889, 0.8656, 0.3399, 0.8971, 0.3399, 0.9601, 0.1667, 0.3487, 0.2157, 0.3172, 0.2157, 0.2542, 0.1667, 0.2227, 0.1177, 0.2542, 0.1177, 0.3172, 0.2222, 0.4559, 0.2712, 0.4244, 0.2712, 0.3614, 0.2222, 0.3298, 0.1732, 0.3614, 0.1732, 0.4244, 0.2778, 0.563, 0.3268, 0.5315, 0.3268, 0.4685, 0.2778, 0.437, 0.2288, 0.4685, 0.2288, 0.5315, 0.3333, 0.6702, 0.3823, 0.6386, 0.3823, 0.5756, 0.3333, 0.5441, 0.2843, 0.5756, 0.2843, 0.6386, 0.3889, 0.7773, 0.4379, 0.7458, 0.4379, 0.6828, 0.3889, 0.6513, 0.3399, 0.6828, 0.3399, 0.7458, 0.4444, 0.8844, 0.4935, 0.8529, 0.4935, 0.7899, 0.4444, 0.7584, 0.3954, 0.7899, 0.3954, 0.8529, 0.5, 0.9916, 0.549, 0.9601, 0.549, 0.8971, 0.5, 0.8656, 0.451, 0.8971, 0.451, 0.9601, 0.2222, 0.2416, 0.2712, 0.2101, 0.2712, 0.1471, 0.2222, 0.1156, 0.1732, 0.1471, 0.1732, 0.2101, 0.2778, 0.3487, 0.3268, 0.3172, 0.3268, 0.2542, 0.2778, 0.2227, 0.2288, 0.2542, 0.2288, 0.3172, 0.3333, 0.4559, 0.3823, 0.4244, 0.3823, 0.3614, 0.3333, 0.3298, 0.2843, 0.3614, 0.2843, 0.4244, 0.3889, 0.563, 0.4379, 0.5315, 0.4379, 0.4685, 0.3889, 0.437, 0.3399, 0.4685, 0.3399, 0.5315, 0.4444, 0.6702, 0.4935, 0.6386, 0.4935, 0.5756, 0.4444, 0.5441, 0.3954, 0.5756, 0.3954, 0.6386, 0.5, 0.7773, 0.549, 0.7458, 0.549, 0.6828, 0.5, 0.6513, 0.451, 0.6828, 0.451, 0.7458, 0.5556, 0.8844, 0.6046, 0.8529, 0.6046, 0.7899, 0.5556, 0.7584, 0.5065, 0.7899, 0.5065, 0.8529, 0.6111, 0.9916, 0.6601, 0.9601, 0.6601, 0.8971, 0.6111, 0.8656, 0.5621, 0.8971, 0.5621, 0.9601, 0.2778, 0.1344, 0.3268, 0.1029, 0.3268, 0.03992, 0.2778, 0.008418, 0.2288, 0.03992, 0.2288, 0.1029, 0.3333, 0.2416, 0.3823, 0.2101, 0.3823, 0.1471, 0.3333, 0.1156, 0.2843, 0.1471, 0.2843, 0.2101, 0.3889, 0.3487, 0.4379, 0.3172, 0.4379, 0.2542, 0.3889, 0.2227, 0.3399, 0.2542, 0.3399, 0.3172, 0.4444, 0.4559, 0.4935, 0.4244, 0.4935, 0.3614, 0.4444, 0.3298, 0.3954, 0.3614, 0.3954, 0.4244, 0.5, 0.563, 0.549, 0.5315, 0.549, 0.4685, 0.5, 0.437, 0.451, 0.4685, 0.451, 0.5315, 0.5556, 0.6702, 0.6046, 0.6386, 0.6046, 0.5756, 0.5556, 0.5441, 0.5065, 0.5756, 0.5065, 0.6386, 0.6111, 0.7773, 0.6601, 0.7458, 0.6601, 0.6828, 0.6111, 0.6513, 0.5621, 0.6828, 0.5621, 0.7458, 0.6667, 0.8844, 0.7157, 0.8529, 0.7157, 0.7899, 0.6667, 0.7584, 0.6177, 0.7899, 0.6177, 0.8529, 0.7222, 0.9916, 0.7712, 0.9601, 0.7712, 0.8971, 0.7222, 0.8656, 0.6732, 0.8971, 0.6732, 0.9601, 0.3889, 0.1344, 0.4379, 0.1029, 0.4379, 0.03992, 0.3889, 0.008418, 0.3399, 0.03992, 0.3399, 0.1029, 0.4444, 0.2416, 0.4935, 0.2101, 0.4935, 0.1471, 0.4444, 0.1156, 0.3954, 0.1471, 0.3954, 0.2101, 0.5, 0.3487, 0.549, 0.3172, 0.549, 0.2542, 0.5, 0.2227, 0.451, 0.2542, 0.451, 0.3172, 0.5556, 0.4559, 0.6046, 0.4244, 0.6046, 0.3614, 0.5556, 0.3298, 0.5065, 0.3614, 0.5065, 0.4244, 0.6111, 0.563, 0.6601, 0.5315, 0.6601, 0.4685, 0.6111, 0.437, 0.5621, 0.4685, 0.5621, 0.5315, 0.6667, 0.6702, 0.7157, 0.6386, 0.7157, 0.5756, 0.6667, 0.5441, 0.6177, 0.5756, 0.6177, 0.6386, 0.7222, 0.7773, 0.7712, 0.7458, 0.7712, 0.6828, 0.7222, 0.6513, 0.6732, 0.6828, 0.6732, 0.7458, 0.7778, 0.8844, 0.8268, 0.8529, 0.8268, 0.7899, 0.7778, 0.7584, 0.7288, 0.7899, 0.7288, 0.8529, 0.5, 0.1344, 0.549, 0.1029, 0.549, 0.03992, 0.5, 0.008418, 0.451, 0.03992, 0.451, 0.1029, 0.5556, 0.2416, 0.6046, 0.2101, 0.6046, 0.1471, 0.5556, 0.1156, 0.5065, 0.1471, 0.5065, 0.2101, 0.6111, 0.3487, 0.6601, 0.3172, 0.6601, 0.2542, 0.6111, 0.2227, 0.5621, 0.2542, 0.5621, 0.3172, 0.6667, 0.4559, 0.7157, 0.4244, 0.7157, 0.3614, 0.6667, 0.3298, 0.6177, 0.3614, 0.6177, 0.4244, 0.7222, 0.563, 0.7712, 0.5315, 0.7712, 0.4685, 0.7222, 0.437, 0.6732, 0.4685, 0.6732, 0.5315, 0.7778, 0.6702, 0.8268, 0.6386, 0.8268, 0.5756, 0.7778, 0.5441, 0.7288, 0.5756, 0.7288, 0.6386, 0.8333, 0.7773, 0.8823, 0.7458, 0.8823, 0.6828, 0.8333, 0.6513, 0.7843, 0.6828, 0.7843, 0.7458, 0.6111, 0.1344, 0.6601, 0.1029, 0.6601, 0.03992, 0.6111, 0.008418, 0.5621, 0.03992, 0.5621, 0.1029, 0.6667, 0.2416, 0.7157, 0.2101, 0.7157, 0.1471, 0.6667, 0.1156, 0.6177, 0.1471, 0.6177, 0.2101, 0.7222, 0.3487, 0.7712, 0.3172, 0.7712, 0.2542, 0.7222, 0.2227, 0.6732, 0.2542, 0.6732, 0.3172, 0.7778, 0.4559, 0.8268, 0.4244, 0.8268, 0.3614, 0.7778, 0.3298, 0.7288, 0.3614, 0.7288, 0.4244, 0.8333, 0.563, 0.8823, 0.5315, 0.8823, 0.4685, 0.8333, 0.437, 0.7843, 0.4685, 0.7843, 0.5315, 0.8889, 0.6702, 0.9379, 0.6386, 0.9379, 0.5756, 0.8889, 0.5441, 0.8399, 0.5756, 0.8399, 0.6386, 0.7222, 0.1344, 0.7712, 0.1029, 0.7712, 0.03992, 0.7222, 0.008418, 0.6732, 0.03992, 0.6732, 0.1029, 0.7778, 0.2416, 0.8268, 0.2101, 0.8268, 0.1471, 0.7778, 0.1156, 0.7288, 0.1471, 0.7288, 0.2101, 0.8333, 0.3487, 0.8823, 0.3172, 0.8823, 0.2542, 0.8333, 0.2227, 0.7843, 0.2542, 0.7843, 0.3172, 0.8889, 0.4559, 0.9379, 0.4244, 0.9379, 0.3614, 0.8889, 0.3298, 0.8399, 0.3614, 0.8399, 0.4244, 0.9444, 0.563, 0.9935, 0.5315, 0.9935, 0.4685, 0.9444, 0.437, 0.8954, 0.4685, 0.8954, 0.5315, 0.05556, 0.563, 0.006548, 0.5315, 0.006548, 0.4685, 0.05556, 0.437, 0.1046, 0.4685, 0.1046, 0.5315, 0.1046, 0.4685, 0.1046, 0.5315, 0.1046, 0.5315, 0.1046, 0.4685, 0.006548, 0.4685, 0.05556, 0.437, 0.05556, 0.437, 0.006548, 0.4685, 0.05556, 0.563, 0.006548, 0.5315, 0.006548, 0.5315, 0.05556, 0.563, 0.05556, 0.437, 0.1046, 0.4685, 0.1046, 0.4685, 0.05556, 0.437, 0.006548, 0.5315, 0.006548, 0.4685, 0.006548, 0.4685, 0.006548, 0.5315, 0.1046, 0.5315, 0.05556, 0.563, 0.05556, 0.563, 0.1046, 0.5315, 0.1111, 0.6702, 0.0621, 0.6386, 0.0621, 0.5756, 0.1111, 0.5441, 0.1601, 0.5756, 0.1601, 0.6386, 0.0621, 0.5756, 0.1111, 0.5441, 0.1111, 0.5441, 0.0621, 0.5756, 0.1111, 0.6702, 0.0621, 0.6386, 0.0621, 0.6386, 0.1111, 0.6702, 0.1111, 0.5441, 0.1601, 0.5756, 0.1601, 0.5756, 0.1111, 0.5441, 0.0621, 0.6386, 0.0621, 0.5756, 0.0621, 0.5756, 0.0621, 0.6386, 0.1601, 0.6386, 0.1111, 0.6702, 0.1111, 0.6702, 0.1601, 0.6386, 0.1601, 0.5756, 0.1601, 0.6386, 0.1601, 0.6386, 0.1601, 0.5756, 0.1667, 0.7773, 0.1177, 0.7458, 0.1177, 0.6828, 0.1667, 0.6513, 0.2157, 0.6828, 0.2157, 0.7458, 0.1667, 0.6513, 0.2157, 0.6828, 0.2157, 0.6828, 0.1667, 0.6513, 0.1177, 0.7458, 0.1177, 0.6828, 0.1177, 0.6828, 0.1177, 0.7458, 0.2157, 0.7458, 0.1667, 0.7773, 0.1667, 0.7773, 0.2157, 0.7458, 0.2157, 0.6828, 0.2157, 0.7458, 0.2157, 0.7458, 0.2157, 0.6828, 0.1177, 0.6828, 0.1667, 0.6513, 0.1667, 0.6513, 0.1177, 0.6828, 0.1667, 0.7773, 0.1177, 0.7458, 0.1177, 0.7458, 0.1667, 0.7773, 0.2222, 0.8844, 0.1732, 0.8529, 0.1732, 0.7899, 0.2222, 0.7584, 0.2712, 0.7899, 0.2712, 0.8529, 0.1732, 0.8529, 0.1732, 0.7899, 0.1732, 0.7899, 0.1732, 0.8529, 0.2712, 0.8529, 0.2222, 0.8844, 0.2222, 0.8844, 0.2712, 0.8529, 0.2712, 0.7899, 0.2712, 0.8529, 0.2712, 0.8529, 0.2712, 0.7899, 0.1732, 0.7899, 0.2222, 0.7584, 0.2222, 0.7584, 0.1732, 0.7899, 0.2222, 0.8844, 0.1732, 0.8529, 0.1732, 0.8529, 0.2222, 0.8844, 0.2222, 0.7584, 0.2712, 0.7899, 0.2712, 0.7899, 0.2222, 0.7584, 0.2778, 0.9916, 0.2288, 0.9601, 0.2288, 0.8971, 0.2778, 0.8656, 0.3268, 0.8971, 0.3268, 0.9601, 0.3268, 0.8971, 0.3268, 0.9601, 0.3268, 0.9601, 0.3268, 0.8971, 0.2288, 0.8971, 0.2778, 0.8656, 0.2778, 0.8656, 0.2288, 0.8971, 0.2778, 0.9916, 0.2288, 0.9601, 0.2288, 0.9601, 0.2778, 0.9916, 0.2778, 0.8656, 0.3268, 0.8971, 0.3268, 0.8971, 0.2778, 0.8656, 0.2288, 0.9601, 0.2288, 0.8971, 0.2288, 0.8971, 0.2288, 0.9601, 0.3268, 0.9601, 0.2778, 0.9916, 0.2778, 0.9916, 0.3268, 0.9601, 0.1111, 0.4559, 0.0621, 0.4244, 0.0621, 0.3614, 0.1111, 0.3298, 0.1601, 0.3614, 0.1601, 0.4244, 0.1111, 0.4559, 0.0621, 0.4244, 0.0621, 0.4244, 0.1111, 0.4559, 0.1111, 0.3298, 0.1601, 0.3614, 0.1601, 0.3614, 0.1111, 0.3298, 0.0621, 0.4244, 0.0621, 0.3614, 0.0621, 0.3614, 0.0621, 0.4244, 0.1601, 0.4244, 0.1111, 0.4559, 0.1111, 0.4559, 0.1601, 0.4244, 0.1601, 0.3614, 0.1601, 0.4244, 0.1601, 0.4244, 0.1601, 0.3614, 0.0621, 0.3614, 0.1111, 0.3298, 0.1111, 0.3298, 0.0621, 0.3614, 0.1667, 0.563, 0.1177, 0.5315, 0.1177, 0.4685, 0.1667, 0.437, 0.2157, 0.4685, 0.2157, 0.5315, 0.1667, 0.437, 0.2157, 0.4685, 0.2157, 0.4685, 0.1667, 0.437, 0.1177, 0.5315, 0.1177, 0.4685, 0.1177, 0.4685, 0.1177, 0.5315, 0.2157, 0.5315, 0.1667, 0.563, 0.1667, 0.563, 0.2157, 0.5315, 0.2157, 0.4685, 0.2157, 0.5315, 0.2157, 0.5315, 0.2157, 0.4685, 0.1177, 0.4685, 0.1667, 0.437, 0.1667, 0.437, 0.1177, 0.4685, 0.1667, 0.563, 0.1177, 0.5315, 0.1177, 0.5315, 0.1667, 0.563, 0.2222, 0.6702, 0.1732, 0.6386, 0.1732, 0.5756, 0.2222, 0.5441, 0.2712, 0.5756, 0.2712, 0.6386, 0.2712, 0.6386, 0.2222, 0.6702, 0.2222, 0.6702, 0.2712, 0.6386, 0.2712, 0.5756, 0.2712, 0.6386, 0.2712, 0.6386, 0.2712, 0.5756, 0.1732, 0.5756, 0.2222, 0.5441, 0.2222, 0.5441, 0.1732, 0.5756, 0.2222, 0.6702, 0.1732, 0.6386, 0.1732, 0.6386, 0.2222, 0.6702, 0.2222, 0.5441, 0.2712, 0.5756, 0.2712, 0.5756, 0.2222, 0.5441, 0.1732, 0.6386, 0.1732, 0.5756, 0.1732, 0.5756, 0.1732, 0.6386, 0.2778, 0.7773, 0.2288, 0.7458, 0.2288, 0.6828, 0.2778, 0.6513, 0.3268, 0.6828, 0.3268, 0.7458, 0.3268, 0.6828, 0.3268, 0.7458, 0.3268, 0.7458, 0.3268, 0.6828, 0.2288, 0.6828, 0.2778, 0.6513, 0.2778, 0.6513, 0.2288, 0.6828, 0.2778, 0.7773, 0.2288, 0.7458, 0.2288, 0.7458, 0.2778, 0.7773, 0.2778, 0.6513, 0.3268, 0.6828, 0.3268, 0.6828, 0.2778, 0.6513, 0.2288, 0.7458, 0.2288, 0.6828, 0.2288, 0.6828, 0.2288, 0.7458, 0.3268, 0.7458, 0.2778, 0.7773, 0.2778, 0.7773, 0.3268, 0.7458, 0.3333, 0.8844, 0.2843, 0.8529, 0.2843, 0.7899, 0.3333, 0.7584, 0.3823, 0.7899, 0.3823, 0.8529, 0.3333, 0.7584, 0.3823, 0.7899, 0.3823, 0.7899, 0.3333, 0.7584, 0.2843, 0.8529, 0.2843, 0.7899, 0.2843, 0.7899, 0.2843, 0.8529, 0.3823, 0.8529, 0.3333, 0.8844, 0.3333, 0.8844, 0.3823, 0.8529, 0.3823, 0.7899, 0.3823, 0.8529, 0.3823, 0.8529, 0.3823, 0.7899, 0.2843, 0.7899, 0.3333, 0.7584, 0.3333, 0.7584, 0.2843, 0.7899, 0.3333, 0.8844, 0.2843, 0.8529, 0.2843, 0.8529, 0.3333, 0.8844, 0.3889, 0.9916, 0.3399, 0.9601, 0.3399, 0.8971, 0.3889, 0.8656, 0.4379, 0.8971, 0.4379, 0.9601, 0.3889, 0.8656, 0.4379, 0.8971, 0.4379, 0.8971, 0.3889, 0.8656, 0.3399, 0.9601, 0.3399, 0.8971, 0.3399, 0.8971, 0.3399, 0.9601, 0.4379, 0.9601, 0.3889, 0.9916, 0.3889, 0.9916, 0.4379, 0.9601, 0.4379, 0.8971, 0.4379, 0.9601, 0.4379, 0.9601, 0.4379, 0.8971, 0.3399, 0.8971, 0.3889, 0.8656, 0.3889, 0.8656, 0.3399, 0.8971, 0.3889, 0.9916, 0.3399, 0.9601, 0.3399, 0.9601, 0.3889, 0.9916, 0.1667, 0.3487, 0.1177, 0.3172, 0.1177, 0.2542, 0.1667, 0.2227, 0.2157, 0.2542, 0.2157, 0.3172, 0.2157, 0.2542, 0.2157, 0.3172, 0.2157, 0.3172, 0.2157, 0.2542, 0.1177, 0.2542, 0.1667, 0.2227, 0.1667, 0.2227, 0.1177, 0.2542, 0.1667, 0.3487, 0.1177, 0.3172, 0.1177, 0.3172, 0.1667, 0.3487, 0.1667, 0.2227, 0.2157, 0.2542, 0.2157, 0.2542, 0.1667, 0.2227, 0.1177, 0.3172, 0.1177, 0.2542, 0.1177, 0.2542, 0.1177, 0.3172, 0.2157, 0.3172, 0.1667, 0.3487, 0.1667, 0.3487, 0.2157, 0.3172, 0.2222, 0.4559, 0.1732, 0.4244, 0.1732, 0.3614, 0.2222, 0.3298, 0.2712, 0.3614, 0.2712, 0.4244, 0.1732, 0.3614, 0.2222, 0.3298, 0.2222, 0.3298, 0.1732, 0.3614, 0.2222, 0.4559, 0.1732, 0.4244, 0.1732, 0.4244, 0.2222, 0.4559, 0.2222, 0.3298, 0.2712, 0.3614, 0.2712, 0.3614, 0.2222, 0.3298, 0.1732, 0.4244, 0.1732, 0.3614, 0.1732, 0.3614, 0.1732, 0.4244, 0.2712, 0.4244, 0.2222, 0.4559, 0.2222, 0.4559, 0.2712, 0.4244, 0.2712, 0.3614, 0.2712, 0.4244, 0.2712, 0.4244, 0.2712, 0.3614, 0.2778, 0.563, 0.2288, 0.5315, 0.2288, 0.4685, 0.2778, 0.437, 0.3268, 0.4685, 0.3268, 0.5315, 0.2778, 0.437, 0.3268, 0.4685, 0.3268, 0.4685, 0.2778, 0.437, 0.2288, 0.5315, 0.2288, 0.4685, 0.2288, 0.4685, 0.2288, 0.5315, 0.3268, 0.5315, 0.2778, 0.563, 0.2778, 0.563, 0.3268, 0.5315, 0.3268, 0.4685, 0.3268, 0.5315, 0.3268, 0.5315, 0.3268, 0.4685, 0.2288, 0.4685, 0.2778, 0.437, 0.2778, 0.437, 0.2288, 0.4685, 0.2778, 0.563, 0.2288, 0.5315, 0.2288, 0.5315, 0.2778, 0.563, 0.3333, 0.6702, 0.2843, 0.6386, 0.2843, 0.5756, 0.3333, 0.5441, 0.3823, 0.5756, 0.3823, 0.6386, 0.2843, 0.6386, 0.2843, 0.5756, 0.2843, 0.5756, 0.2843, 0.6386, 0.3823, 0.6386, 0.3333, 0.6702, 0.3333, 0.6702, 0.3823, 0.6386, 0.3823, 0.5756, 0.3823, 0.6386, 0.3823, 0.6386, 0.3823, 0.5756, 0.2843, 0.5756, 0.3333, 0.5441, 0.3333, 0.5441, 0.2843, 0.5756, 0.3333, 0.6702, 0.2843, 0.6386, 0.2843, 0.6386, 0.3333, 0.6702, 0.3333, 0.5441, 0.3823, 0.5756, 0.3823, 0.5756, 0.3333, 0.5441, 0.3889, 0.7773, 0.3399, 0.7458, 0.3399, 0.6828, 0.3889, 0.6513, 0.4379, 0.6828, 0.4379, 0.7458, 0.4379, 0.6828, 0.4379, 0.7458, 0.4379, 0.7458, 0.4379, 0.6828, 0.3399, 0.6828, 0.3889, 0.6513, 0.3889, 0.6513, 0.3399, 0.6828, 0.3889, 0.7773, 0.3399, 0.7458, 0.3399, 0.7458, 0.3889, 0.7773, 0.3889, 0.6513, 0.4379, 0.6828, 0.4379, 0.6828, 0.3889, 0.6513, 0.3399, 0.7458, 0.3399, 0.6828, 0.3399, 0.6828, 0.3399, 0.7458, 0.4379, 0.7458, 0.3889, 0.7773, 0.3889, 0.7773, 0.4379, 0.7458, 0.4444, 0.8844, 0.3954, 0.8529, 0.3954, 0.7899, 0.4444, 0.7584, 0.4935, 0.7899, 0.4935, 0.8529, 0.4444, 0.8844, 0.3954, 0.8529, 0.3954, 0.8529, 0.4444, 0.8844, 0.4444, 0.7584, 0.4935, 0.7899, 0.4935, 0.7899, 0.4444, 0.7584, 0.3954, 0.8529, 0.3954, 0.7899, 0.3954, 0.7899, 0.3954, 0.8529, 0.4935, 0.8529, 0.4444, 0.8844, 0.4444, 0.8844, 0.4935, 0.8529, 0.4935, 0.7899, 0.4935, 0.8529, 0.4935, 0.8529, 0.4935, 0.7899, 0.3954, 0.7899, 0.4444, 0.7584, 0.4444, 0.7584, 0.3954, 0.7899, 0.5, 0.9916, 0.451, 0.9601, 0.451, 0.8971, 0.5, 0.8656, 0.549, 0.8971, 0.549, 0.9601, 0.5, 0.8656, 0.549, 0.8971, 0.549, 0.8971, 0.5, 0.8656, 0.451, 0.9601, 0.451, 0.8971, 0.451, 0.8971, 0.451, 0.9601, 0.549, 0.9601, 0.5, 0.9916, 0.5, 0.9916, 0.549, 0.9601, 0.549, 0.8971, 0.549, 0.9601, 0.549, 0.9601, 0.549, 0.8971, 0.451, 0.8971, 0.5, 0.8656, 0.5, 0.8656, 0.451, 0.8971, 0.5, 0.9916, 0.451, 0.9601, 0.451, 0.9601, 0.5, 0.9916, 0.2222, 0.2416, 0.1732, 0.2101, 0.1732, 0.1471, 0.2222, 0.1156, 0.2712, 0.1471, 0.2712, 0.2101, 0.2712, 0.2101, 0.2222, 0.2416, 0.2222, 0.2416, 0.2712, 0.2101, 0.2712, 0.1471, 0.2712, 0.2101, 0.2712, 0.2101, 0.2712, 0.1471, 0.1732, 0.1471, 0.2222, 0.1156, 0.2222, 0.1156, 0.1732, 0.1471, 0.2222, 0.2416, 0.1732, 0.2101, 0.1732, 0.2101, 0.2222, 0.2416, 0.2222, 0.1156, 0.2712, 0.1471, 0.2712, 0.1471, 0.2222, 0.1156, 0.1732, 0.2101, 0.1732, 0.1471, 0.1732, 0.1471, 0.1732, 0.2101, 0.2778, 0.3487, 0.2288, 0.3172, 0.2288, 0.2542, 0.2778, 0.2227, 0.3268, 0.2542, 0.3268, 0.3172, 0.3268, 0.2542, 0.3268, 0.3172, 0.3268, 0.3172, 0.3268, 0.2542, 0.2288, 0.2542, 0.2778, 0.2227, 0.2778, 0.2227, 0.2288, 0.2542, 0.2778, 0.3487, 0.2288, 0.3172, 0.2288, 0.3172, 0.2778, 0.3487, 0.2778, 0.2227, 0.3268, 0.2542, 0.3268, 0.2542, 0.2778, 0.2227, 0.2288, 0.3172, 0.2288, 0.2542, 0.2288, 0.2542, 0.2288, 0.3172, 0.3268, 0.3172, 0.2778, 0.3487, 0.2778, 0.3487, 0.3268, 0.3172, 0.3333, 0.4559, 0.2843, 0.4244, 0.2843, 0.3614, 0.3333, 0.3298, 0.3823, 0.3614, 0.3823, 0.4244, 0.3333, 0.3298, 0.3823, 0.3614, 0.3823, 0.3614, 0.3333, 0.3298, 0.2843, 0.4244, 0.2843, 0.3614, 0.2843, 0.3614, 0.2843, 0.4244, 0.3823, 0.4244, 0.3333, 0.4559, 0.3333, 0.4559, 0.3823, 0.4244, 0.3823, 0.3614, 0.3823, 0.4244, 0.3823, 0.4244, 0.3823, 0.3614, 0.2843, 0.3614, 0.3333, 0.3298, 0.3333, 0.3298, 0.2843, 0.3614, 0.3333, 0.4559, 0.2843, 0.4244, 0.2843, 0.4244, 0.3333, 0.4559, 0.3889, 0.563, 0.3399, 0.5315, 0.3399, 0.4685, 0.3889, 0.437, 0.4379, 0.4685, 0.4379, 0.5315, 0.3889, 0.437, 0.4379, 0.4685, 0.4379, 0.4685, 0.3889, 0.437, 0.3399, 0.5315, 0.3399, 0.4685, 0.3399, 0.4685, 0.3399, 0.5315, 0.4379, 0.5315, 0.3889, 0.563, 0.3889, 0.563, 0.4379, 0.5315, 0.4379, 0.4685, 0.4379, 0.5315, 0.4379, 0.5315, 0.4379, 0.4685, 0.3399, 0.4685, 0.3889, 0.437, 0.3889, 0.437, 0.3399, 0.4685, 0.3889, 0.563, 0.3399, 0.5315, 0.3399, 0.5315, 0.3889, 0.563, 0.4444, 0.6702, 0.3954, 0.6386, 0.3954, 0.5756, 0.4444, 0.5441, 0.4935, 0.5756, 0.4935, 0.6386, 0.4935, 0.5756, 0.4935, 0.6386, 0.4935, 0.6386, 0.4935, 0.5756, 0.3954, 0.5756, 0.4444, 0.5441, 0.4444, 0.5441, 0.3954, 0.5756, 0.4444, 0.6702, 0.3954, 0.6386, 0.3954, 0.6386, 0.4444, 0.6702, 0.4444, 0.5441, 0.4935, 0.5756, 0.4935, 0.5756, 0.4444, 0.5441, 0.3954, 0.6386, 0.3954, 0.5756, 0.3954, 0.5756, 0.3954, 0.6386, 0.4935, 0.6386, 0.4444, 0.6702, 0.4444, 0.6702, 0.4935, 0.6386, 0.5, 0.7773, 0.451, 0.7458, 0.451, 0.6828, 0.5, 0.6513, 0.549, 0.6828, 0.549, 0.7458, 0.451, 0.6828, 0.5, 0.6513, 0.5, 0.6513, 0.451, 0.6828, 0.5, 0.7773, 0.451, 0.7458, 0.451, 0.7458, 0.5, 0.7773, 0.5, 0.6513, 0.549, 0.6828, 0.549, 0.6828, 0.5, 0.6513, 0.451, 0.7458, 0.451, 0.6828, 0.451, 0.6828, 0.451, 0.7458, 0.549, 0.7458, 0.5, 0.7773, 0.5, 0.7773, 0.549, 0.7458, 0.549, 0.6828, 0.549, 0.7458, 0.549, 0.7458, 0.549, 0.6828, 0.5556, 0.8844, 0.5065, 0.8529, 0.5065, 0.7899, 0.5556, 0.7584, 0.6046, 0.7899, 0.6046, 0.8529, 0.5556, 0.7584, 0.6046, 0.7899, 0.6046, 0.7899, 0.5556, 0.7584, 0.5065, 0.8529, 0.5065, 0.7899, 0.5065, 0.7899, 0.5065, 0.8529, 0.6046, 0.8529, 0.5556, 0.8844, 0.5556, 0.8844, 0.6046, 0.8529, 0.6046, 0.7899, 0.6046, 0.8529, 0.6046, 0.8529, 0.6046, 0.7899, 0.5065, 0.7899, 0.5556, 0.7584, 0.5556, 0.7584, 0.5065, 0.7899, 0.5556, 0.8844, 0.5065, 0.8529, 0.5065, 0.8529, 0.5556, 0.8844, 0.6111, 0.9916, 0.5621, 0.9601, 0.5621, 0.8971, 0.6111, 0.8656, 0.6601, 0.8971, 0.6601, 0.9601, 0.5621, 0.9601, 0.5621, 0.8971, 0.5621, 0.8971, 0.5621, 0.9601, 0.6601, 0.9601, 0.6111, 0.9916, 0.6111, 0.9916, 0.6601, 0.9601, 0.6601, 0.8971, 0.6601, 0.9601, 0.6601, 0.9601, 0.6601, 0.8971, 0.5621, 0.8971, 0.6111, 0.8656, 0.6111, 0.8656, 0.5621, 0.8971, 0.6111, 0.9916, 0.5621, 0.9601, 0.5621, 0.9601, 0.6111, 0.9916, 0.6111, 0.8656, 0.6601, 0.8971, 0.6601, 0.8971, 0.6111, 0.8656, 0.2778, 0.1344, 0.2288, 0.1029, 0.2288, 0.03992, 0.2778, 0.008418, 0.3268, 0.03992, 0.3268, 0.1029, 0.3268, 0.03992, 0.3268, 0.1029, 0.3268, 0.1029, 0.3268, 0.03992, 0.2288, 0.03992, 0.2778, 0.008418, 0.2778, 0.008418, 0.2288, 0.03992, 0.2778, 0.1344, 0.2288, 0.1029, 0.2288, 0.1029, 0.2778, 0.1344, 0.2778, 0.008418, 0.3268, 0.03992, 0.3268, 0.03992, 0.2778, 0.008418, 0.2288, 0.1029, 0.2288, 0.03992, 0.2288, 0.03992, 0.2288, 0.1029, 0.3268, 0.1029, 0.2778, 0.1344, 0.2778, 0.1344, 0.3268, 0.1029, 0.3333, 0.2416, 0.2843, 0.2101, 0.2843, 0.1471, 0.3333, 0.1156, 0.3823, 0.1471, 0.3823, 0.2101, 0.3333, 0.2416, 0.2843, 0.2101, 0.2843, 0.2101, 0.3333, 0.2416, 0.3333, 0.1156, 0.3823, 0.1471, 0.3823, 0.1471, 0.3333, 0.1156, 0.2843, 0.2101, 0.2843, 0.1471, 0.2843, 0.1471, 0.2843, 0.2101, 0.3823, 0.2101, 0.3333, 0.2416, 0.3333, 0.2416, 0.3823, 0.2101, 0.3823, 0.1471, 0.3823, 0.2101, 0.3823, 0.2101, 0.3823, 0.1471, 0.2843, 0.1471, 0.3333, 0.1156, 0.3333, 0.1156, 0.2843, 0.1471, 0.3889, 0.3487, 0.3399, 0.3172, 0.3399, 0.2542, 0.3889, 0.2227, 0.4379, 0.2542, 0.4379, 0.3172, 0.3889, 0.2227, 0.4379, 0.2542, 0.4379, 0.2542, 0.3889, 0.2227, 0.3399, 0.3172, 0.3399, 0.2542, 0.3399, 0.2542, 0.3399, 0.3172, 0.4379, 0.3172, 0.3889, 0.3487, 0.3889, 0.3487, 0.4379, 0.3172, 0.4379, 0.2542, 0.4379, 0.3172, 0.4379, 0.3172, 0.4379, 0.2542, 0.3399, 0.2542, 0.3889, 0.2227, 0.3889, 0.2227, 0.3399, 0.2542, 0.3889, 0.3487, 0.3399, 0.3172, 0.3399, 0.3172, 0.3889, 0.3487, 0.4444, 0.4559, 0.3954, 0.4244, 0.3954, 0.3614, 0.4444, 0.3298, 0.4935, 0.3614, 0.4935, 0.4244, 0.4935, 0.4244, 0.4444, 0.4559, 0.4444, 0.4559, 0.4935, 0.4244, 0.4935, 0.3614, 0.4935, 0.4244, 0.4935, 0.4244, 0.4935, 0.3614, 0.3954, 0.3614, 0.4444, 0.3298, 0.4444, 0.3298, 0.3954, 0.3614, 0.4444, 0.4559, 0.3954, 0.4244, 0.3954, 0.4244, 0.4444, 0.4559, 0.4444, 0.3298, 0.4935, 0.3614, 0.4935, 0.3614, 0.4444, 0.3298, 0.3954, 0.4244, 0.3954, 0.3614, 0.3954, 0.3614, 0.3954, 0.4244, 0.5, 0.563, 0.451, 0.5315, 0.451, 0.4685, 0.5, 0.437, 0.549, 0.4685, 0.549, 0.5315, 0.549, 0.4685, 0.549, 0.5315, 0.549, 0.5315, 0.549, 0.4685, 0.451, 0.4685, 0.5, 0.437, 0.5, 0.437, 0.451, 0.4685, 0.5, 0.563, 0.451, 0.5315, 0.451, 0.5315, 0.5, 0.563, 0.5, 0.437, 0.549, 0.4685, 0.549, 0.4685, 0.5, 0.437, 0.451, 0.5315, 0.451, 0.4685, 0.451, 0.4685, 0.451, 0.5315, 0.549, 0.5315, 0.5, 0.563, 0.5, 0.563, 0.549, 0.5315, 0.5556, 0.6702, 0.5065, 0.6386, 0.5065, 0.5756, 0.5556, 0.5441, 0.6046, 0.5756, 0.6046, 0.6386, 0.5556, 0.5441, 0.6046, 0.5756, 0.6046, 0.5756, 0.5556, 0.5441, 0.5065, 0.6386, 0.5065, 0.5756, 0.5065, 0.5756, 0.5065, 0.6386, 0.6046, 0.6386, 0.5556, 0.6702, 0.5556, 0.6702, 0.6046, 0.6386, 0.6046, 0.5756, 0.6046, 0.6386, 0.6046, 0.6386, 0.6046, 0.5756, 0.5065, 0.5756, 0.5556, 0.5441, 0.5556, 0.5441, 0.5065, 0.5756, 0.5556, 0.6702, 0.5065, 0.6386, 0.5065, 0.6386, 0.5556, 0.6702, 0.6111, 0.7773, 0.5621, 0.7458, 0.5621, 0.6828, 0.6111, 0.6513, 0.6601, 0.6828, 0.6601, 0.7458, 0.6111, 0.6513, 0.6601, 0.6828, 0.6601, 0.6828, 0.6111, 0.6513, 0.5621, 0.7458, 0.5621, 0.6828, 0.5621, 0.6828, 0.5621, 0.7458, 0.6601, 0.7458, 0.6111, 0.7773, 0.6111, 0.7773, 0.6601, 0.7458, 0.6601, 0.6828, 0.6601, 0.7458, 0.6601, 0.7458, 0.6601, 0.6828, 0.5621, 0.6828, 0.6111, 0.6513, 0.6111, 0.6513, 0.5621, 0.6828, 0.6111, 0.7773, 0.5621, 0.7458, 0.5621, 0.7458, 0.6111, 0.7773, 0.6667, 0.8844, 0.6177, 0.8529, 0.6177, 0.7899, 0.6667, 0.7584, 0.7157, 0.7899, 0.7157, 0.8529, 0.7157, 0.7899, 0.7157, 0.8529, 0.7157, 0.8529, 0.7157, 0.7899, 0.6177, 0.7899, 0.6667, 0.7584, 0.6667, 0.7584, 0.6177, 0.7899, 0.6667, 0.8844, 0.6177, 0.8529, 0.6177, 0.8529, 0.6667, 0.8844, 0.6667, 0.7584, 0.7157, 0.7899, 0.7157, 0.7899, 0.6667, 0.7584, 0.6177, 0.8529, 0.6177, 0.7899, 0.6177, 0.7899, 0.6177, 0.8529, 0.7157, 0.8529, 0.6667, 0.8844, 0.6667, 0.8844, 0.7157, 0.8529, 0.7222, 0.9916, 0.6732, 0.9601, 0.6732, 0.8971, 0.7222, 0.8656, 0.7712, 0.8971, 0.7712, 0.9601, 0.6732, 0.8971, 0.7222, 0.8656, 0.7222, 0.8656, 0.6732, 0.8971, 0.7222, 0.9916, 0.6732, 0.9601, 0.6732, 0.9601, 0.7222, 0.9916, 0.7222, 0.8656, 0.7712, 0.8971, 0.7712, 0.8971, 0.7222, 0.8656, 0.6732, 0.9601, 0.6732, 0.8971, 0.6732, 0.8971, 0.6732, 0.9601, 0.7712, 0.9601, 0.7222, 0.9916, 0.7222, 0.9916, 0.7712, 0.9601, 0.7712, 0.8971, 0.7712, 0.9601, 0.7712, 0.9601, 0.7712, 0.8971, 0.3889, 0.1344, 0.3399, 0.1029, 0.3399, 0.03992, 0.3889, 0.008418, 0.4379, 0.03992, 0.4379, 0.1029, 0.3889, 0.008418, 0.4379, 0.03992, 0.4379, 0.03992, 0.3889, 0.008418, 0.3399, 0.1029, 0.3399, 0.03992, 0.3399, 0.03992, 0.3399, 0.1029, 0.4379, 0.1029, 0.3889, 0.1344, 0.3889, 0.1344, 0.4379, 0.1029, 0.4379, 0.03992, 0.4379, 0.1029, 0.4379, 0.1029, 0.4379, 0.03992, 0.3399, 0.03992, 0.3889, 0.008418, 0.3889, 0.008418, 0.3399, 0.03992, 0.3889, 0.1344, 0.3399, 0.1029, 0.3399, 0.1029, 0.3889, 0.1344, 0.4444, 0.2416, 0.3954, 0.2101, 0.3954, 0.1471, 0.4444, 0.1156, 0.4935, 0.1471, 0.4935, 0.2101, 0.3954, 0.2101, 0.3954, 0.1471, 0.3954, 0.1471, 0.3954, 0.2101, 0.4935, 0.2101, 0.4444, 0.2416, 0.4444, 0.2416, 0.4935, 0.2101, 0.4935, 0.1471, 0.4935, 0.2101, 0.4935, 0.2101, 0.4935, 0.1471, 0.3954, 0.1471, 0.4444, 0.1156, 0.4444, 0.1156, 0.3954, 0.1471, 0.4444, 0.2416, 0.3954, 0.2101, 0.3954, 0.2101, 0.4444, 0.2416, 0.4444, 0.1156, 0.4935, 0.1471, 0.4935, 0.1471, 0.4444, 0.1156, 0.5, 0.3487, 0.451, 0.3172, 0.451, 0.2542, 0.5, 0.2227, 0.549, 0.2542, 0.549, 0.3172, 0.549, 0.2542, 0.549, 0.3172, 0.549, 0.3172, 0.549, 0.2542, 0.451, 0.2542, 0.5, 0.2227, 0.5, 0.2227, 0.451, 0.2542, 0.5, 0.3487, 0.451, 0.3172, 0.451, 0.3172, 0.5, 0.3487, 0.5, 0.2227, 0.549, 0.2542, 0.549, 0.2542, 0.5, 0.2227, 0.451, 0.3172, 0.451, 0.2542, 0.451, 0.2542, 0.451, 0.3172, 0.549, 0.3172, 0.5, 0.3487, 0.5, 0.3487, 0.549, 0.3172, 0.5556, 0.4559, 0.5065, 0.4244, 0.5065, 0.3614, 0.5556, 0.3298, 0.6046, 0.3614, 0.6046, 0.4244, 0.5556, 0.4559, 0.5065, 0.4244, 0.5065, 0.4244, 0.5556, 0.4559, 0.5556, 0.3298, 0.6046, 0.3614, 0.6046, 0.3614, 0.5556, 0.3298, 0.5065, 0.4244, 0.5065, 0.3614, 0.5065, 0.3614, 0.5065, 0.4244, 0.6046, 0.4244, 0.5556, 0.4559, 0.5556, 0.4559, 0.6046, 0.4244, 0.6046, 0.3614, 0.6046, 0.4244, 0.6046, 0.4244, 0.6046, 0.3614, 0.5065, 0.3614, 0.5556, 0.3298, 0.5556, 0.3298, 0.5065, 0.3614, 0.6111, 0.563, 0.5621, 0.5315, 0.5621, 0.4685, 0.6111, 0.437, 0.6601, 0.4685, 0.6601, 0.5315, 0.6111, 0.437, 0.6601, 0.4685, 0.6601, 0.4685, 0.6111, 0.437, 0.5621, 0.5315, 0.5621, 0.4685, 0.5621, 0.4685, 0.5621, 0.5315, 0.6601, 0.5315, 0.6111, 0.563, 0.6111, 0.563, 0.6601, 0.5315, 0.6601, 0.4685, 0.6601, 0.5315, 0.6601, 0.5315, 0.6601, 0.4685, 0.5621, 0.4685, 0.6111, 0.437, 0.6111, 0.437, 0.5621, 0.4685, 0.6111, 0.563, 0.5621, 0.5315, 0.5621, 0.5315, 0.6111, 0.563, 0.6667, 0.6702, 0.6177, 0.6386, 0.6177, 0.5756, 0.6667, 0.5441, 0.7157, 0.5756, 0.7157, 0.6386, 0.7157, 0.6386, 0.6667, 0.6702, 0.6667, 0.6702, 0.7157, 0.6386, 0.7157, 0.5756, 0.7157, 0.6386, 0.7157, 0.6386, 0.7157, 0.5756, 0.6177, 0.5756, 0.6667, 0.5441, 0.6667, 0.5441, 0.6177, 0.5756, 0.6667, 0.6702, 0.6177, 0.6386, 0.6177, 0.6386, 0.6667, 0.6702, 0.6667, 0.5441, 0.7157, 0.5756, 0.7157, 0.5756, 0.6667, 0.5441, 0.6177, 0.6386, 0.6177, 0.5756, 0.6177, 0.5756, 0.6177, 0.6386, 0.7222, 0.7773, 0.6732, 0.7458, 0.6732, 0.6828, 0.7222, 0.6513, 0.7712, 0.6828, 0.7712, 0.7458, 0.7712, 0.6828, 0.7712, 0.7458, 0.7712, 0.7458, 0.7712, 0.6828, 0.6732, 0.6828, 0.7222, 0.6513, 0.7222, 0.6513, 0.6732, 0.6828, 0.7222, 0.7773, 0.6732, 0.7458, 0.6732, 0.7458, 0.7222, 0.7773, 0.7222, 0.6513, 0.7712, 0.6828, 0.7712, 0.6828, 0.7222, 0.6513, 0.6732, 0.7458, 0.6732, 0.6828, 0.6732, 0.6828, 0.6732, 0.7458, 0.7712, 0.7458, 0.7222, 0.7773, 0.7222, 0.7773, 0.7712, 0.7458, 0.7778, 0.8844, 0.7288, 0.8529, 0.7288, 0.7899, 0.7778, 0.7584, 0.8268, 0.7899, 0.8268, 0.8529, 0.7778, 0.7584, 0.8268, 0.7899, 0.8268, 0.7899, 0.7778, 0.7584, 0.7288, 0.8529, 0.7288, 0.7899, 0.7288, 0.7899, 0.7288, 0.8529, 0.8268, 0.8529, 0.7778, 0.8844, 0.7778, 0.8844, 0.8268, 0.8529, 0.8268, 0.7899, 0.8268, 0.8529, 0.8268, 0.8529, 0.8268, 0.7899, 0.7288, 0.7899, 0.7778, 0.7584, 0.7778, 0.7584, 0.7288, 0.7899, 0.7778, 0.8844, 0.7288, 0.8529, 0.7288, 0.8529, 0.7778, 0.8844, 0.5, 0.1344, 0.451, 0.1029, 0.451, 0.03992, 0.5, 0.008418, 0.549, 0.03992, 0.549, 0.1029, 0.5, 0.008418, 0.549, 0.03992, 0.549, 0.03992, 0.5, 0.008418, 0.451, 0.1029, 0.451, 0.03992, 0.451, 0.03992, 0.451, 0.1029, 0.549, 0.1029, 0.5, 0.1344, 0.5, 0.1344, 0.549, 0.1029, 0.549, 0.03992, 0.549, 0.1029, 0.549, 0.1029, 0.549, 0.03992, 0.451, 0.03992, 0.5, 0.008418, 0.5, 0.008418, 0.451, 0.03992, 0.5, 0.1344, 0.451, 0.1029, 0.451, 0.1029, 0.5, 0.1344, 0.5556, 0.2416, 0.5065, 0.2101, 0.5065, 0.1471, 0.5556, 0.1156, 0.6046, 0.1471, 0.6046, 0.2101, 0.6046, 0.1471, 0.6046, 0.2101, 0.6046, 0.2101, 0.6046, 0.1471, 0.5065, 0.1471, 0.5556, 0.1156, 0.5556, 0.1156, 0.5065, 0.1471, 0.5556, 0.2416, 0.5065, 0.2101, 0.5065, 0.2101, 0.5556, 0.2416, 0.5556, 0.1156, 0.6046, 0.1471, 0.6046, 0.1471, 0.5556, 0.1156, 0.5065, 0.2101, 0.5065, 0.1471, 0.5065, 0.1471, 0.5065, 0.2101, 0.6046, 0.2101, 0.5556, 0.2416, 0.5556, 0.2416, 0.6046, 0.2101, 0.6111, 0.3487, 0.5621, 0.3172, 0.5621, 0.2542, 0.6111, 0.2227, 0.6601, 0.2542, 0.6601, 0.3172, 0.5621, 0.2542, 0.6111, 0.2227, 0.6111, 0.2227, 0.5621, 0.2542, 0.6111, 0.3487, 0.5621, 0.3172, 0.5621, 0.3172, 0.6111, 0.3487, 0.6111, 0.2227, 0.6601, 0.2542, 0.6601, 0.2542, 0.6111, 0.2227, 0.5621, 0.3172, 0.5621, 0.2542, 0.5621, 0.2542, 0.5621, 0.3172, 0.6601, 0.3172, 0.6111, 0.3487, 0.6111, 0.3487, 0.6601, 0.3172, 0.6601, 0.2542, 0.6601, 0.3172, 0.6601, 0.3172, 0.6601, 0.2542, 0.6667, 0.4559, 0.6177, 0.4244, 0.6177, 0.3614, 0.6667, 0.3298, 0.7157, 0.3614, 0.7157, 0.4244, 0.6667, 0.3298, 0.7157, 0.3614, 0.7157, 0.3614, 0.6667, 0.3298, 0.6177, 0.4244, 0.6177, 0.3614, 0.6177, 0.3614, 0.6177, 0.4244, 0.7157, 0.4244, 0.6667, 0.4559, 0.6667, 0.4559, 0.7157, 0.4244, 0.7157, 0.3614, 0.7157, 0.4244, 0.7157, 0.4244, 0.7157, 0.3614, 0.6177, 0.3614, 0.6667, 0.3298, 0.6667, 0.3298, 0.6177, 0.3614, 0.6667, 0.4559, 0.6177, 0.4244, 0.6177, 0.4244, 0.6667, 0.4559, 0.7222, 0.563, 0.6732, 0.5315, 0.6732, 0.4685, 0.7222, 0.437, 0.7712, 0.4685, 0.7712, 0.5315, 0.6732, 0.5315, 0.6732, 0.4685, 0.6732, 0.4685, 0.6732, 0.5315, 0.7712, 0.5315, 0.7222, 0.563, 0.7222, 0.563, 0.7712, 0.5315, 0.7712, 0.4685, 0.7712, 0.5315, 0.7712, 0.5315, 0.7712, 0.4685, 0.6732, 0.4685, 0.7222, 0.437, 0.7222, 0.437, 0.6732, 0.4685, 0.7222, 0.563, 0.6732, 0.5315, 0.6732, 0.5315, 0.7222, 0.563, 0.7222, 0.437, 0.7712, 0.4685, 0.7712, 0.4685, 0.7222, 0.437, 0.7778, 0.6702, 0.7288, 0.6386, 0.7288, 0.5756, 0.7778, 0.5441, 0.8268, 0.5756, 0.8268, 0.6386, 0.8268, 0.5756, 0.8268, 0.6386, 0.8268, 0.6386, 0.8268, 0.5756, 0.7288, 0.5756, 0.7778, 0.5441, 0.7778, 0.5441, 0.7288, 0.5756, 0.7778, 0.6702, 0.7288, 0.6386, 0.7288, 0.6386, 0.7778, 0.6702, 0.7778, 0.5441, 0.8268, 0.5756, 0.8268, 0.5756, 0.7778, 0.5441, 0.7288, 0.6386, 0.7288, 0.5756, 0.7288, 0.5756, 0.7288, 0.6386, 0.8268, 0.6386, 0.7778, 0.6702, 0.7778, 0.6702, 0.8268, 0.6386, 0.8333, 0.7773, 0.7843, 0.7458, 0.7843, 0.6828, 0.8333, 0.6513, 0.8823, 0.6828, 0.8823, 0.7458, 0.8333, 0.7773, 0.7843, 0.7458, 0.7843, 0.7458, 0.8333, 0.7773, 0.8333, 0.6513, 0.8823, 0.6828, 0.8823, 0.6828, 0.8333, 0.6513, 0.7843, 0.7458, 0.7843, 0.6828, 0.7843, 0.6828, 0.7843, 0.7458, 0.8823, 0.7458, 0.8333, 0.7773, 0.8333, 0.7773, 0.8823, 0.7458, 0.8823, 0.6828, 0.8823, 0.7458, 0.8823, 0.7458, 0.8823, 0.6828, 0.7843, 0.6828, 0.8333, 0.6513, 0.8333, 0.6513, 0.7843, 0.6828, 0.6111, 0.1344, 0.5621, 0.1029, 0.5621, 0.03992, 0.6111, 0.008418, 0.6601, 0.03992, 0.6601, 0.1029, 0.6111, 0.008418, 0.6601, 0.03992, 0.6601, 0.03992, 0.6111, 0.008418, 0.5621, 0.1029, 0.5621, 0.03992, 0.5621, 0.03992, 0.5621, 0.1029, 0.6601, 0.1029, 0.6111, 0.1344, 0.6111, 0.1344, 0.6601, 0.1029, 0.6601, 0.03992, 0.6601, 0.1029, 0.6601, 0.1029, 0.6601, 0.03992, 0.5621, 0.03992, 0.6111, 0.008418, 0.6111, 0.008418, 0.5621, 0.03992, 0.6111, 0.1344, 0.5621, 0.1029, 0.5621, 0.1029, 0.6111, 0.1344, 0.6667, 0.2416, 0.6177, 0.2101, 0.6177, 0.1471, 0.6667, 0.1156, 0.7157, 0.1471, 0.7157, 0.2101, 0.7157, 0.2101, 0.6667, 0.2416, 0.6667, 0.2416, 0.7157, 0.2101, 0.7157, 0.1471, 0.7157, 0.2101, 0.7157, 0.2101, 0.7157, 0.1471, 0.6177, 0.1471, 0.6667, 0.1156, 0.6667, 0.1156, 0.6177, 0.1471, 0.6667, 0.2416, 0.6177, 0.2101, 0.6177, 0.2101, 0.6667, 0.2416, 0.6667, 0.1156, 0.7157, 0.1471, 0.7157, 0.1471, 0.6667, 0.1156, 0.6177, 0.2101, 0.6177, 0.1471, 0.6177, 0.1471, 0.6177, 0.2101, 0.7222, 0.3487, 0.6732, 0.3172, 0.6732, 0.2542, 0.7222, 0.2227, 0.7712, 0.2542, 0.7712, 0.3172, 0.7712, 0.2542, 0.7712, 0.3172, 0.7712, 0.3172, 0.7712, 0.2542, 0.6732, 0.2542, 0.7222, 0.2227, 0.7222, 0.2227, 0.6732, 0.2542, 0.7222, 0.3487, 0.6732, 0.3172, 0.6732, 0.3172, 0.7222, 0.3487, 0.7222, 0.2227, 0.7712, 0.2542, 0.7712, 0.2542, 0.7222, 0.2227, 0.6732, 0.3172, 0.6732, 0.2542, 0.6732, 0.2542, 0.6732, 0.3172, 0.7712, 0.3172, 0.7222, 0.3487, 0.7222, 0.3487, 0.7712, 0.3172, 0.7778, 0.4559, 0.7288, 0.4244, 0.7288, 0.3614, 0.7778, 0.3298, 0.8268, 0.3614, 0.8268, 0.4244, 0.7778, 0.3298, 0.8268, 0.3614, 0.8268, 0.3614, 0.7778, 0.3298, 0.7288, 0.4244, 0.7288, 0.3614, 0.7288, 0.3614, 0.7288, 0.4244, 0.8268, 0.4244, 0.7778, 0.4559, 0.7778, 0.4559, 0.8268, 0.4244, 0.8268, 0.3614, 0.8268, 0.4244, 0.8268, 0.4244, 0.8268, 0.3614, 0.7288, 0.3614, 0.7778, 0.3298, 0.7778, 0.3298, 0.7288, 0.3614, 0.7778, 0.4559, 0.7288, 0.4244, 0.7288, 0.4244, 0.7778, 0.4559, 0.8333, 0.563, 0.7843, 0.5315, 0.7843, 0.4685, 0.8333, 0.437, 0.8823, 0.4685, 0.8823, 0.5315, 0.8333, 0.437, 0.8823, 0.4685, 0.8823, 0.4685, 0.8333, 0.437, 0.7843, 0.5315, 0.7843, 0.4685, 0.7843, 0.4685, 0.7843, 0.5315, 0.8823, 0.5315, 0.8333, 0.563, 0.8333, 0.563, 0.8823, 0.5315, 0.8823, 0.4685, 0.8823, 0.5315, 0.8823, 0.5315, 0.8823, 0.4685, 0.7843, 0.4685, 0.8333, 0.437, 0.8333, 0.437, 0.7843, 0.4685, 0.8333, 0.563, 0.7843, 0.5315, 0.7843, 0.5315, 0.8333, 0.563, 0.8889, 0.6702, 0.8399, 0.6386, 0.8399, 0.5756, 0.8889, 0.5441, 0.9379, 0.5756, 0.9379, 0.6386, 0.9379, 0.5756, 0.9379, 0.6386, 0.9379, 0.6386, 0.9379, 0.5756, 0.8399, 0.5756, 0.8889, 0.5441, 0.8889, 0.5441, 0.8399, 0.5756, 0.8889, 0.6702, 0.8399, 0.6386, 0.8399, 0.6386, 0.8889, 0.6702, 0.8889, 0.5441, 0.9379, 0.5756, 0.9379, 0.5756, 0.8889, 0.5441, 0.8399, 0.6386, 0.8399, 0.5756, 0.8399, 0.5756, 0.8399, 0.6386, 0.9379, 0.6386, 0.8889, 0.6702, 0.8889, 0.6702, 0.9379, 0.6386, 0.7222, 0.1344, 0.6732, 0.1029, 0.6732, 0.03992, 0.7222, 0.008418, 0.7712, 0.03992, 0.7712, 0.1029, 0.6732, 0.03992, 0.7222, 0.008418, 0.7222, 0.008418, 0.6732, 0.03992, 0.7222, 0.1344, 0.6732, 0.1029, 0.6732, 0.1029, 0.7222, 0.1344, 0.7222, 0.008418, 0.7712, 0.03992, 0.7712, 0.03992, 0.7222, 0.008418, 0.6732, 0.1029, 0.6732, 0.03992, 0.6732, 0.03992, 0.6732, 0.1029, 0.7712, 0.1029, 0.7222, 0.1344, 0.7222, 0.1344, 0.7712, 0.1029, 0.7712, 0.03992, 0.7712, 0.1029, 0.7712, 0.1029, 0.7712, 0.03992, 0.7778, 0.2416, 0.7288, 0.2101, 0.7288, 0.1471, 0.7778, 0.1156, 0.8268, 0.1471, 0.8268, 0.2101, 0.7778, 0.1156, 0.8268, 0.1471, 0.8268, 0.1471, 0.7778, 0.1156, 0.7288, 0.2101, 0.7288, 0.1471, 0.7288, 0.1471, 0.7288, 0.2101, 0.8268, 0.2101, 0.7778, 0.2416, 0.7778, 0.2416, 0.8268, 0.2101, 0.8268, 0.1471, 0.8268, 0.2101, 0.8268, 0.2101, 0.8268, 0.1471, 0.7288, 0.1471, 0.7778, 0.1156, 0.7778, 0.1156, 0.7288, 0.1471, 0.7778, 0.2416, 0.7288, 0.2101, 0.7288, 0.2101, 0.7778, 0.2416, 0.8333, 0.3487, 0.7843, 0.3172, 0.7843, 0.2542, 0.8333, 0.2227, 0.8823, 0.2542, 0.8823, 0.3172, 0.7843, 0.3172, 0.7843, 0.2542, 0.7843, 0.2542, 0.7843, 0.3172, 0.8823, 0.3172, 0.8333, 0.3487, 0.8333, 0.3487, 0.8823, 0.3172, 0.8823, 0.2542, 0.8823, 0.3172, 0.8823, 0.3172, 0.8823, 0.2542, 0.7843, 0.2542, 0.8333, 0.2227, 0.8333, 0.2227, 0.7843, 0.2542, 0.8333, 0.3487, 0.7843, 0.3172, 0.7843, 0.3172, 0.8333, 0.3487, 0.8333, 0.2227, 0.8823, 0.2542, 0.8823, 0.2542, 0.8333, 0.2227, 0.8889, 0.4559, 0.8399, 0.4244, 0.8399, 0.3614, 0.8889, 0.3298, 0.9379, 0.3614, 0.9379, 0.4244, 0.9379, 0.3614, 0.9379, 0.4244, 0.9379, 0.4244, 0.9379, 0.3614, 0.8399, 0.3614, 0.8889, 0.3298, 0.8889, 0.3298, 0.8399, 0.3614, 0.8889, 0.4559, 0.8399, 0.4244, 0.8399, 0.4244, 0.8889, 0.4559, 0.8889, 0.3298, 0.9379, 0.3614, 0.9379, 0.3614, 0.8889, 0.3298, 0.8399, 0.4244, 0.8399, 0.3614, 0.8399, 0.3614, 0.8399, 0.4244, 0.9379, 0.4244, 0.8889, 0.4559, 0.8889, 0.4559, 0.9379, 0.4244, 0.9444, 0.563, 0.8954, 0.5315, 0.8954, 0.4685, 0.9444, 0.437, 0.9935, 0.4685, 0.9935, 0.5315, 0.9444, 0.563, 0.8954, 0.5315, 0.8954, 0.5315, 0.9444, 0.563, 0.9444, 0.437, 0.9935, 0.4685, 0.9935, 0.4685, 0.9444, 0.437, 0.8954, 0.5315, 0.8954, 0.4685, 0.8954, 0.4685, 0.8954, 0.5315, 0.9935, 0.5315, 0.9444, 0.563, 0.9444, 0.563, 0.9935, 0.5315, 0.9935, 0.4685, 0.9935, 0.5315, 0.9935, 0.5315, 0.9935, 0.4685, 0.8954, 0.4685, 0.9444, 0.437, 0.9444, 0.437, 0.8954, 0.4685])
me_hex_grid_006.materials.append(mat_material_003)
me_hex_grid_006.use_remesh_fix_poles = True
me_hex_grid_006.use_remesh_preserve_attributes = False
me_hex_grid_006.update()

# ---- objects
ob_hex_grid_006 = bpy.data.objects.new('Hex.Grid.006', me_hex_grid_006)
ob_light = bpy.data.objects.new('Light', light_light)
ob_camera = bpy.data.objects.new('Camera', cam_camera)

# ---- transforms, parenting, visibility, modifiers, constraints
ob_hex_grid_006.location = (0.0, 0.0, 0.0)
_m = ob_hex_grid_006.modifiers.new('Auto Smooth', 'NODES')
_m.node_group = ng_auto_smooth
_gi = [s.identifier for s in ng_auto_smooth.interface.items_tree if s.item_type == 'SOCKET' and s.in_out == 'INPUT']
_m[_gi[1]] = 0.5236  # Angle
ob_light.location = (4.076, 1.005, 5.904)
ob_light.rotation_euler = (0.6503, 0.05522, 1.866)
ob_light.lock_rotations_4d = False
ob_light.empty_display_type = 'ARROWS'
ob_light.color = (0.0, 0.0, 0.0, 0.0)
ob_light.lineart.crease_threshold = 0.0
ob_camera.location = (7.359, -6.926, 4.958)
ob_camera.rotation_euler = (1.109, 0.0, 0.8149)
ob_camera.lock_rotations_4d = False
ob_camera.empty_display_type = 'ARROWS'
ob_camera.color = (0.0, 0.0, 0.0, 0.0)
ob_camera.display_type = 'WIRE'
ob_camera.lineart.crease_threshold = 0.0

# ---- collection membership
scene.collection.objects.link(ob_hex_grid_006)
col_collection.objects.link(ob_light)
col_collection.objects.link(ob_camera)

# ---- scene / render settings (as saved in the file)
scene.camera = ob_camera
scene.frame_start = 1; scene.frame_end = 250; scene.frame_set(1)
scene.render.engine = 'BLENDER_EEVEE_NEXT'
scene.cycles.sampling_pattern = 'TABULATED_SOBOL'
scene.cycles.use_light_tree = False
scene.view_settings.view_transform = 'Filmic'
bpy.context.view_layer.update()
